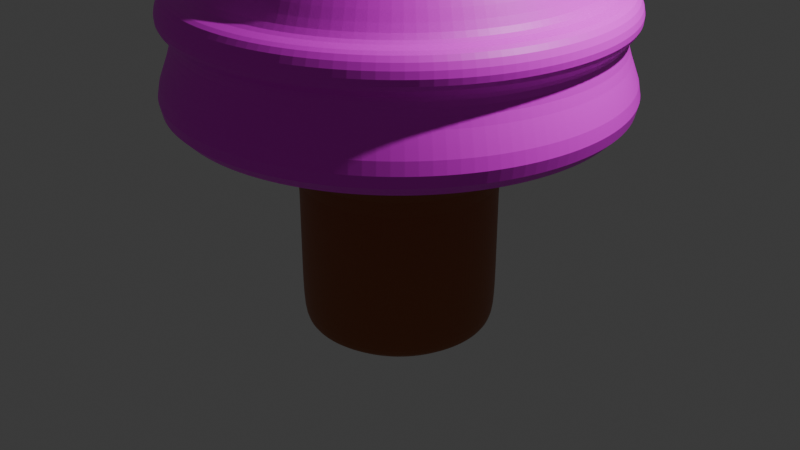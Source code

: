 # Source: tree.blend  (saved by Blender 4.0.36; exported with 4.5.12 LTS)
import bpy
from mathutils import Matrix  # noqa: F401  (used for matrix-valued properties, if any)

bpy.ops.wm.read_factory_settings(use_empty=True)
scene = bpy.context.scene
scene.name = 'Scene'

# ---- collections
col_collection = bpy.data.collections.new('Collection'); scene.collection.children.link(col_collection)

# ---- images (referenced by path relative to the original .blend; pixels are not part of the script)
import os
ASSET_DIR = os.environ.get("B2B_ASSET_DIR", "")  # directory of the original .blend (textures are referenced by path, not embedded)
HERE = os.path.dirname(os.path.abspath(__file__))  # packed textures are extracted next to this script under _unpacked/

def load_image(name, relpath, width, height, colorspace="sRGB"):
    """Load a texture the original file referenced (path relative to the .blend, or extracted next to this script)."""
    p = next((c for c in (os.path.join(HERE, relpath), os.path.join(ASSET_DIR, relpath)) if relpath and os.path.exists(c)), "")
    if p:
        img = bpy.data.images.load(p, check_existing=True)
        img.name = name
    else:  # same state as the original file: an image datablock whose file is absent (Cycles renders it pink)
        img = bpy.data.images.new(name, width, height)
        img.source = "FILE"
        img.filepath = "//" + (relpath or name)
    img.colorspace_settings.name = colorspace
    return img
img_tree = load_image('tree', 'tree.png', 1024, 1024, 'sRGB')

# ---- materials (node trees are filled in below, after node groups)
mat_tree = bpy.data.materials.new('tree')
mat_tree.alpha_threshold = 0.0
mat_tree.roughness = 0.5
mat_tree.line_color = (0.0, 0.0, 0.0, 1.0)
mat_branch = bpy.data.materials.new('branch')

# ---- material node trees
mat_tree.use_nodes = True; mat_tree.node_tree.nodes.clear()
_N = mat_tree.node_tree.nodes; _L = mat_tree.node_tree.links
n0 = _N.new('ShaderNodeTexNoise'); n0.name = 'Noise Texture'; n0.location = (-688, 364)
n0.inputs[2].default_value = 4.5
n1 = _N.new('ShaderNodeValToRGB'); n1.name = 'Color Ramp'; n1.location = (-334, 369)
n1.color_ramp.interpolation = 'CONSTANT'
while len(n1.color_ramp.elements) > 1: n1.color_ramp.elements.remove(n1.color_ramp.elements[-1])
n1.color_ramp.elements[0].position = 0.0; n1.color_ramp.elements[0].color = (0.0, 0.0, 0.0, 1.0)
_e = n1.color_ramp.elements.new(0.1264); _e.color = (0.04561, 0.2973, 0.1163, 1.0)
_e = n1.color_ramp.elements.new(0.3873); _e.color = (0.03712, 0.1748, 0.02807, 1.0)
_e = n1.color_ramp.elements.new(0.5055); _e.color = (0.1422, 1.0, 0.1638, 1.0)
n2 = _N.new('ShaderNodeValToRGB'); n2.name = 'Color Ramp.001'; n2.location = (-179, 610)
n2.color_ramp.interpolation = 'CONSTANT'
while len(n2.color_ramp.elements) > 1: n2.color_ramp.elements.remove(n2.color_ramp.elements[-1])
n2.color_ramp.elements[0].position = 0.0; n2.color_ramp.elements[0].color = (0.0, 0.0, 0.0, 1.0)
_e = n2.color_ramp.elements.new(0.1264); _e.color = (0.04561, 0.2973, 0.1163, 1.0)
_e = n2.color_ramp.elements.new(0.3873); _e.color = (0.03712, 0.1748, 0.02807, 1.0)
_e = n2.color_ramp.elements.new(0.5055); _e.color = (0.1422, 1.0, 0.1638, 1.0)
n3 = _N.new('ShaderNodeShaderToRGB'); n3.name = 'Shader to RGB'; n3.location = (-430, 574)
n4 = _N.new('ShaderNodeOutputMaterial'); n4.name = 'Material Output'; n4.location = (874, 423)
n5 = _N.new('ShaderNodeMixShader'); n5.name = 'Mix Shader'; n5.location = (-587, 516)
n5.inputs[0].default_value = 0.6333
n6 = _N.new('ShaderNodeBsdfDiffuse'); n6.name = 'Diffuse BSDF'; n6.location = (-875, 628)
n7 = _N.new('ShaderNodeTexImage'); n7.name = 'Image Texture'; n7.location = (-119, 958)
n7.image = img_tree
n8 = _N.new('ShaderNodeMix'); n8.name = 'Mix'; n8.location = (143, 427)
n8.data_type = 'RGBA'
n8.inputs[0].default_value = 0.74
n9 = _N.new('ShaderNodeBsdfPrincipled'); n9.name = 'Principled BSDF'; n9.location = (278, 795)
n9.inputs[3].default_value = 1.45
_L.new(n0.outputs[0], n1.inputs[0])
_L.new(n3.outputs[0], n2.inputs[0])
_L.new(n2.outputs[0], n8.inputs[6])
_L.new(n1.outputs[0], n8.inputs[7])
_L.new(n5.outputs[0], n3.inputs[0])
_L.new(n6.outputs[0], n5.inputs[1])
_L.new(n7.outputs[0], n9.inputs[0])
_L.new(n9.outputs[0], n4.inputs[0])
n4.is_active_output = True
mat_branch.use_nodes = True; mat_branch.node_tree.nodes.clear()
_N = mat_branch.node_tree.nodes; _L = mat_branch.node_tree.links
n0 = _N.new('ShaderNodeBsdfPrincipled'); n0.name = 'Principled BSDF'; n0.location = (10, 300)
n0.inputs[0].default_value = (0.3314, 0.09735, 0.03022, 1.0)
n0.inputs[3].default_value = 1.45
n1 = _N.new('ShaderNodeOutputMaterial'); n1.name = 'Material Output'; n1.location = (300, 300)
_L.new(n0.outputs[0], n1.inputs[0])
n1.is_active_output = True

# ---- world
world_world = bpy.data.worlds.new('World'); scene.world = world_world
world_world.use_nodes = True; world_world.node_tree.nodes.clear()
_N = world_world.node_tree.nodes; _L = world_world.node_tree.links
n0 = _N.new('ShaderNodeOutputWorld'); n0.name = 'World Output'; n0.location = (300, 300)
n1 = _N.new('ShaderNodeBackground'); n1.name = 'Background'; n1.location = (10, 300)
n1.inputs[0].default_value = (0.05088, 0.05088, 0.05088, 1.0)
_L.new(n1.outputs[0], n0.inputs[0])
n0.is_active_output = True
world_world.color = (0.05088, 0.05088, 0.05088)
world_world.use_sun_shadow = False
world_world.sun_shadow_jitter_overblur = 0.0

# ---- cameras
cam_camera = bpy.data.cameras.new('Camera')
cam_camera.clip_end = 100.0
cam_camera.ortho_scale = 7.314

# ---- lights
light_light = bpy.data.lights.new('Light', 'POINT')
light_light.transmission_factor = 0.0
light_light.use_soft_falloff = False
light_light.energy = 1000.0
light_light.shadow_soft_size = 0.1
light_light.shadow_maximum_resolution = 0.006
light_light.use_absolute_resolution = True

# ---- meshes
me_cylinder = bpy.data.meshes.new('Cylinder')
me_cylinder.from_pydata([(0.0, 1.0, -1.0), (0.0, 1.0, 1.0), (0.1951, 0.9808, -1.0), (0.1951, 0.9808, 1.0), (0.3827, 0.9239, -1.0), (0.3827, 0.9239, 1.0), (0.5556, 0.8315, -1.0), (0.5556, 0.8315, 1.0), (0.7071, 0.7071, -1.0), (0.7071, 0.7071, 1.0), (0.8315, 0.5556, -1.0), (0.8315, 0.5556, 1.0), (0.9239, 0.3827, -1.0), (0.9239, 0.3827, 1.0), (0.9808, 0.1951, -1.0), (0.9808, 0.1951, 1.0), (1.0, 0.0, -1.0), (1.0, 0.0, 1.0), (0.9808, -0.1951, -1.0), (0.9808, -0.1951, 1.0), (0.9239, -0.3827, -1.0), (0.9239, -0.3827, 1.0), (0.8315, -0.5556, -1.0), (0.8315, -0.5556, 1.0), (0.7071, -0.7071, -1.0), (0.7071, -0.7071, 1.0), (0.5556, -0.8315, -1.0), (0.5556, -0.8315, 1.0), (0.3827, -0.9239, -1.0), (0.3827, -0.9239, 1.0), (0.1951, -0.9808, -1.0), (0.1951, -0.9808, 1.0), (0.0, -1.0, -1.0), (0.0, -1.0, 1.0), (-0.1951, -0.9808, -1.0), (-0.1951, -0.9808, 1.0), (-0.3827, -0.9239, -1.0), (-0.3827, -0.9239, 1.0), (-0.5556, -0.8315, -1.0), (-0.5556, -0.8315, 1.0), (-0.7071, -0.7071, -1.0), (-0.7071, -0.7071, 1.0), (-0.8315, -0.5556, -1.0), (-0.8315, -0.5556, 1.0), (-0.9239, -0.3827, -1.0), (-0.9239, -0.3827, 1.0), (-0.9808, -0.1951, -1.0), (-0.9808, -0.1951, 1.0), (-1.0, 0.0, -1.0), (-1.0, 0.0, 1.0), (-0.9808, 0.1951, -1.0), (-0.9808, 0.1951, 1.0), (-0.9239, 0.3827, -1.0), (-0.9239, 0.3827, 1.0), (-0.8315, 0.5556, -1.0), (-0.8315, 0.5556, 1.0), (-0.7071, 0.7071, -1.0), (-0.7071, 0.7071, 1.0), (-0.5556, 0.8315, -1.0), (-0.5556, 0.8315, 1.0), (-0.3827, 0.9239, -1.0), (-0.3827, 0.9239, 1.0), (-0.1951, 0.9808, -1.0), (-0.1951, 0.9808, 1.0), (0.4734, 2.38, 1.191), (-8.4e-09, 2.427, 1.191), (0.9287, 2.242, 1.191), (1.348, 2.018, 1.191), (1.716, 1.716, 1.191), (2.018, 1.348, 1.191), (2.242, 0.9287, 1.191), (2.38, 0.4734, 1.191), (2.427, -2.126e-08, 1.191), (2.38, -0.4734, 1.191), (2.242, -0.9287, 1.191), (2.018, -1.348, 1.191), (1.716, -1.716, 1.191), (1.348, -2.018, 1.191), (0.9287, -2.242, 1.191), (0.4734, -2.38, 1.191), (-8.4e-09, -2.427, 1.191), (-0.4734, -2.38, 1.191), (-0.9287, -2.242, 1.191), (-1.348, -2.018, 1.191), (-1.716, -1.716, 1.191), (-2.018, -1.348, 1.191), (-2.242, -0.9287, 1.191), (-2.38, -0.4734, 1.191), (-2.427, -2.126e-08, 1.191), (-2.38, 0.4734, 1.191), (-2.242, 0.9287, 1.191), (-2.018, 1.348, 1.191), (-1.716, 1.716, 1.191), (-1.348, 2.018, 1.191), (-0.9287, 2.242, 1.191), (-0.4734, 2.38, 1.191), (0.4266, 2.145, 1.737), (1.384e-09, 2.187, 1.737), (0.8368, 2.02, 1.737), (1.215, 1.818, 1.737), (1.546, 1.546, 1.737), (1.818, 1.215, 1.737), (2.02, 0.8368, 1.737), (2.145, 0.4266, 1.737), (2.187, -1.916e-08, 1.737), (2.145, -0.4266, 1.737), (2.02, -0.8368, 1.737), (1.818, -1.215, 1.737), (1.546, -1.546, 1.737), (1.215, -1.818, 1.737), (0.8368, -2.02, 1.737), (0.4266, -2.145, 1.737), (1.384e-09, -2.187, 1.737), (-0.4266, -2.145, 1.737), (-0.8368, -2.02, 1.737), (-1.215, -1.818, 1.737), (-1.546, -1.546, 1.737), (-1.818, -1.215, 1.737), (-2.02, -0.8368, 1.737), (-2.145, -0.4266, 1.737), (-2.187, -1.916e-08, 1.737), (-2.145, 0.4266, 1.737), (-2.02, 0.8368, 1.737), (-1.818, 1.215, 1.737), (-1.546, 1.546, 1.737), (-1.215, 1.818, 1.737), (-0.8368, 2.02, 1.737), (-0.4266, 2.145, 1.737), (0.3624, 1.822, 2.733), (-1.258e-08, 1.858, 2.733), (0.711, 1.716, 2.733), (1.032, 1.545, 2.733), (1.314, 1.314, 2.733), (1.545, 1.032, 2.733), (1.716, 0.711, 2.733), (1.822, 0.3624, 2.733), (1.858, -1.179e-08, 2.733), (1.822, -0.3624, 2.733), (1.716, -0.711, 2.733), (1.545, -1.032, 2.733), (1.314, -1.314, 2.733), (1.032, -1.545, 2.733), (0.711, -1.716, 2.733), (0.3624, -1.822, 2.733), (-1.258e-08, -1.858, 2.733), (-0.3624, -1.822, 2.733), (-0.711, -1.716, 2.733), (-1.032, -1.545, 2.733), (-1.314, -1.314, 2.733), (-1.545, -1.032, 2.733), (-1.716, -0.711, 2.733), (-1.822, -0.3624, 2.733), (-1.858, -1.179e-08, 2.733), (-1.822, 0.3624, 2.733), (-1.716, 0.711, 2.733), (-1.545, 1.032, 2.733), (-1.314, 1.314, 2.733), (-1.032, 1.545, 2.733), (-0.711, 1.716, 2.733), (-0.3624, 1.822, 2.733), (0.2757, 1.386, 3.343), (-2.1e-08, 1.413, 3.343), (0.5408, 1.306, 3.343), (0.7851, 1.175, 3.343), (0.9993, 0.9993, 3.343), (1.175, 0.7851, 3.343), (1.306, 0.5408, 3.343), (1.386, 0.2757, 3.343), (1.413, -7.187e-09, 3.343), (1.386, -0.2757, 3.343), (1.306, -0.5408, 3.343), (1.175, -0.7851, 3.343), (0.9993, -0.9993, 3.343), (0.7851, -1.175, 3.343), (0.5408, -1.306, 3.343), (0.2757, -1.386, 3.343), (-2.1e-08, -1.413, 3.343), (-0.2757, -1.386, 3.343), (-0.5408, -1.306, 3.343), (-0.7851, -1.175, 3.343), (-0.9993, -0.9993, 3.343), (-1.175, -0.7851, 3.343), (-1.306, -0.5408, 3.343), (-1.386, -0.2757, 3.343), (-1.413, -7.187e-09, 3.343), (-1.386, 0.2757, 3.343), (-1.306, 0.5408, 3.343), (-1.175, 0.7851, 3.343), (-0.9993, 0.9993, 3.343), (-0.7851, 1.175, 3.343), (-0.5408, 1.306, 3.343), (-0.2757, 1.386, 3.343), (0.1276, 0.6415, 4.573), (-3.301e-08, 0.6541, 4.573), (0.2503, 0.6043, 4.573), (0.3634, 0.5438, 4.573), (0.4625, 0.4625, 4.573), (0.5438, 0.3634, 4.573), (0.6043, 0.2503, 4.573), (0.6415, 0.1276, 4.573), (0.6541, -1.133e-08, 4.573), (0.6415, -0.1276, 4.573), (0.6043, -0.2503, 4.573), (0.5438, -0.3634, 4.573), (0.4625, -0.4625, 4.573), (0.3634, -0.5438, 4.573), (0.2503, -0.6043, 4.573), (0.1276, -0.6415, 4.573), (-3.301e-08, -0.6541, 4.573), (-0.1276, -0.6415, 4.573), (-0.2503, -0.6043, 4.573), (-0.3634, -0.5438, 4.573), (-0.4625, -0.4625, 4.573), (-0.5438, -0.3634, 4.573), (-0.6043, -0.2503, 4.573), (-0.6415, -0.1276, 4.573), (-0.6541, -1.133e-08, 4.573), (-0.6415, 0.1276, 4.573), (-0.6043, 0.2503, 4.573), (-0.5438, 0.3634, 4.573), (-0.4625, 0.4625, 4.573), (-0.3634, 0.5438, 4.573), (-0.2503, 0.6043, 4.573), (-0.1276, 0.6415, 4.573), (0.05669, 0.285, 5.472), (-1.727e-07, 0.2906, 5.472), (0.1112, 0.2685, 5.472), (0.1614, 0.2416, 5.472), (0.2055, 0.2055, 5.472), (0.2416, 0.1614, 5.472), (0.2685, 0.1112, 5.472), (0.285, 0.05669, 5.472), (0.2906, -1.929e-09, 5.472), (0.285, -0.05669, 5.472), (0.2685, -0.1112, 5.472), (0.2416, -0.1614, 5.472), (0.2055, -0.2055, 5.472), (0.1614, -0.2416, 5.472), (0.1112, -0.2685, 5.472), (0.05669, -0.285, 5.472), (-1.727e-07, -0.2906, 5.472), (-0.05669, -0.285, 5.472), (-0.1112, -0.2685, 5.472), (-0.1614, -0.2416, 5.472), (-0.2055, -0.2055, 5.472), (-0.2416, -0.1614, 5.472), (-0.2685, -0.1112, 5.472), (-0.285, -0.05669, 5.472), (-0.2906, -1.929e-09, 5.472), (-0.285, 0.05669, 5.472), (-0.2685, 0.1112, 5.472), (-0.2416, 0.1614, 5.472), (-0.2055, 0.2055, 5.472), (-0.1614, 0.2416, 5.472), (-0.1112, 0.2685, 5.472), (-0.05669, 0.285, 5.472), (-1.154, -1.727, 2.069), (-1.093, -1.636, 2.401), (-1.391, -1.391, 2.401), (-1.469, -1.469, 2.069), (1.919, 0.7949, 2.069), (1.818, 0.7529, 2.401), (1.93, 0.3838, 2.401), (2.037, 0.4052, 2.069), (-1.636, -1.093, 2.401), (-1.727, -1.154, 2.069), (1.967, -1.425e-08, 2.401), (2.077, -1.67e-08, 2.069), (-1.818, -0.7529, 2.401), (-1.919, -0.7949, 2.069), (1.93, -0.3838, 2.401), (2.037, -0.4052, 2.069), (-1.93, -0.3838, 2.401), (-2.037, -0.4052, 2.069), (1.818, -0.7529, 2.401), (1.919, -0.7949, 2.069), (-1.967, -1.425e-08, 2.401), (-2.077, -1.67e-08, 2.069), (1.636, -1.093, 2.401), (1.727, -1.154, 2.069), (-1.93, 0.3838, 2.401), (-2.037, 0.4052, 2.069), (1.391, -1.391, 2.401), (1.469, -1.469, 2.069), (-1.818, 0.7529, 2.401), (-1.919, 0.7949, 2.069), (1.093, -1.636, 2.401), (1.154, -1.727, 2.069), (-1.636, 1.093, 2.401), (-1.727, 1.154, 2.069), (0.7529, -1.818, 2.401), (0.7949, -1.919, 2.069), (-3.271e-09, 2.077, 2.069), (-7.926e-09, 1.967, 2.401), (0.3838, 1.93, 2.401), (0.4052, 2.037, 2.069), (-1.391, 1.391, 2.401), (-1.469, 1.469, 2.069), (0.3838, -1.93, 2.401), (0.4052, -2.037, 2.069), (0.7529, 1.818, 2.401), (0.7949, 1.919, 2.069), (-1.093, 1.636, 2.401), (-1.154, 1.727, 2.069), (-7.926e-09, -1.967, 2.401), (-3.271e-09, -2.077, 2.069), (1.093, 1.636, 2.401), (1.154, 1.727, 2.069), (-0.7529, 1.818, 2.401), (-0.7949, 1.919, 2.069), (-0.3838, -1.93, 2.401), (-0.4052, -2.037, 2.069), (1.391, 1.391, 2.401), (1.469, 1.469, 2.069), (-0.3838, 1.93, 2.401), (-0.4052, 2.037, 2.069), (-0.7529, -1.818, 2.401), (-0.7949, -1.919, 2.069), (1.636, 1.093, 2.401), (1.727, 1.154, 2.069), (-1.275, -1.909, 2.141), (-1.214, -1.818, 2.473), (-1.546, -1.546, 2.473), (-1.623, -1.623, 2.141), (2.121, 0.8785, 2.141), (2.02, 0.8365, 2.473), (2.144, 0.4264, 2.473), (2.251, 0.4478, 2.141), (-1.818, -1.214, 2.473), (-1.909, -1.275, 2.141), (2.186, -1.317e-08, 2.473), (2.296, -1.782e-08, 2.141), (-2.02, -0.8365, 2.473), (-2.121, -0.8785, 2.141), (2.144, -0.4264, 2.473), (2.251, -0.4478, 2.141), (-2.144, -0.4264, 2.473), (-2.251, -0.4478, 2.141), (2.02, -0.8365, 2.473), (2.121, -0.8785, 2.141), (-2.186, -1.425e-08, 2.473), (-2.296, -1.67e-08, 2.141), (1.818, -1.214, 2.473), (1.909, -1.275, 2.141), (-2.144, 0.4264, 2.473), (-2.251, 0.4478, 2.141), (1.546, -1.546, 2.473), (1.623, -1.623, 2.141), (-2.02, 0.8365, 2.473), (-2.121, 0.8785, 2.141), (1.214, -1.818, 2.473), (1.275, -1.909, 2.141), (-1.818, 1.214, 2.473), (-1.909, 1.275, 2.141), (0.8365, -2.02, 2.473), (0.8785, -2.121, 2.141), (-2.154e-09, 2.296, 2.141), (-6.851e-09, 2.186, 2.473), (0.4264, 2.144, 2.473), (0.4478, 2.251, 2.141), (-1.546, 1.546, 2.473), (-1.623, 1.623, 2.141), (0.4264, -2.144, 2.473), (0.4478, -2.251, 2.141), (0.8365, 2.02, 2.473), (0.8785, 2.121, 2.141), (-1.214, 1.818, 2.473), (-1.275, 1.909, 2.141), (-6.851e-09, -2.186, 2.473), (-2.154e-09, -2.296, 2.141), (1.214, 1.818, 2.473), (1.275, 1.909, 2.141), (-0.8365, 2.02, 2.473), (-0.8785, 2.121, 2.141), (-0.4264, -2.144, 2.473), (-0.4478, -2.251, 2.141), (1.546, 1.546, 2.473), (1.623, 1.623, 2.141), (-0.4264, 2.144, 2.473), (-0.4478, 2.251, 2.141), (-0.8365, -2.02, 2.473), (-0.8785, -2.121, 2.141), (1.818, 1.214, 2.473), (1.909, 1.275, 2.141), (0.0, 1.0, -0.3333), (0.0, 1.0, 0.3333), (0.1951, 0.9808, 0.3333), (0.1951, 0.9808, -0.3333), (0.3827, 0.9239, 0.3333), (0.3827, 0.9239, -0.3333), (0.5556, 0.8315, 0.3333), (0.5556, 0.8315, -0.3333), (0.7071, 0.7071, 0.3333), (0.7071, 0.7071, -0.3333), (0.8315, 0.5556, 0.3333), (0.8315, 0.5556, -0.3333), (0.9239, 0.3827, 0.3333), (0.9239, 0.3827, -0.3333), (0.9808, 0.1951, 0.3333), (0.9808, 0.1951, -0.3333), (1.0, 0.0, 0.3333), (1.0, 0.0, -0.3333), (0.9808, -0.1951, 0.3333), (0.9808, -0.1951, -0.3333), (0.9239, -0.3827, 0.3333), (0.9239, -0.3827, -0.3333), (0.8315, -0.5556, 0.3333), (0.8315, -0.5556, -0.3333), (0.7071, -0.7071, 0.3333), (0.7071, -0.7071, -0.3333), (0.5556, -0.8315, 0.3333), (0.5556, -0.8315, -0.3333), (0.3827, -0.9239, 0.3333), (0.3827, -0.9239, -0.3333), (0.1951, -0.9808, 0.3333), (0.1951, -0.9808, -0.3333), (0.0, -1.0, 0.3333), (0.0, -1.0, -0.3333), (-0.1951, -0.9808, 0.3333), (-0.1951, -0.9808, -0.3333), (-0.3827, -0.9239, 0.3333), (-0.3827, -0.9239, -0.3333), (-0.5556, -0.8315, 0.3333), (-0.5556, -0.8315, -0.3333), (-0.7071, -0.7071, 0.3333), (-0.7071, -0.7071, -0.3333), (-0.8315, -0.5556, 0.3333), (-0.8315, -0.5556, -0.3333), (-0.9239, -0.3827, 0.3333), (-0.9239, -0.3827, -0.3333), (-0.9808, -0.1951, 0.3333), (-0.9808, -0.1951, -0.3333), (-1.0, 0.0, 0.3333), (-1.0, 0.0, -0.3333), (-0.9808, 0.1951, 0.3333), (-0.9808, 0.1951, -0.3333), (-0.9239, 0.3827, 0.3333), (-0.9239, 0.3827, -0.3333), (-0.8315, 0.5556, 0.3333), (-0.8315, 0.5556, -0.3333), (-0.7071, 0.7071, 0.3333), (-0.7071, 0.7071, -0.3333), (-0.5556, 0.8315, 0.3333), (-0.5556, 0.8315, -0.3333), (-0.3827, 0.9239, 0.3333), (-0.3827, 0.9239, -0.3333), (-0.1951, 0.9808, 0.3333), (-0.1951, 0.9808, -0.3333), (3.37e-10, 0.7791, -1.157), (0.152, 0.7641, -1.157), (0.2981, 0.7198, -1.157), (0.4328, 0.6478, -1.157), (0.5509, 0.5509, -1.157), (0.6478, 0.4328, -1.157), (0.7198, 0.2981, -1.157), (0.7641, 0.152, -1.157), (0.7791, 3.292e-09, -1.157), (0.7641, -0.152, -1.157), (0.7198, -0.2981, -1.157), (0.6478, -0.4328, -1.157), (0.5509, -0.5509, -1.157), (0.4328, -0.6478, -1.157), (0.2981, -0.7198, -1.157), (0.152, -0.7641, -1.157), (3.37e-10, -0.7791, -1.157), (-0.152, -0.7641, -1.157), (-0.2981, -0.7198, -1.157), (-0.4328, -0.6478, -1.157), (-0.5509, -0.5509, -1.157), (-0.6478, -0.4328, -1.157), (-0.7198, -0.2981, -1.157), (-0.7641, -0.152, -1.157), (-0.7791, 3.292e-09, -1.157), (-0.7641, 0.152, -1.157), (-0.7198, 0.2981, -1.157), (-0.6478, 0.4328, -1.157), (-0.5509, 0.5509, -1.157), (-0.4328, 0.6478, -1.157), (-0.2981, 0.7198, -1.157), (-0.152, 0.7641, -1.157), (0.3545, 0.8559, -1.052), (0.3263, 0.7878, -1.105), (0.1664, 0.8363, -1.105), (0.1807, 0.9086, -1.052), (0.7702, -0.5147, -1.052), (0.709, -0.4738, -1.105), (0.7878, -0.3263, -1.105), (0.8559, -0.3545, -1.052), (-0.655, -0.655, -1.052), (-0.603, -0.603, -1.105), (-0.4738, -0.709, -1.105), (-0.5147, -0.7702, -1.052), (-0.5147, 0.7702, -1.052), (-0.4738, 0.709, -1.105), (-0.603, 0.603, -1.105), (-0.655, 0.655, -1.052), (0.9086, 0.1807, -1.052), (0.8363, 0.1664, -1.105), (0.7878, 0.3263, -1.105), (0.8559, 0.3545, -1.052), (1.123e-10, -0.9264, -1.052), (2.247e-10, -0.8527, -1.105), (0.1664, -0.8363, -1.105), (0.1807, -0.9086, -1.052), (-0.9086, 0.1807, -1.052), (-0.8363, 0.1664, -1.105), (-0.8527, 2.194e-09, -1.105), (-0.9264, 1.097e-09, -1.052), (0.5147, 0.7702, -1.052), (0.4738, 0.709, -1.105), (0.655, -0.655, -1.052), (0.603, -0.603, -1.105), (-0.7702, -0.5147, -1.052), (-0.709, -0.4738, -1.105), (-0.3545, 0.8559, -1.052), (-0.3263, 0.7878, -1.105), (0.9264, 1.097e-09, -1.052), (0.8527, 2.194e-09, -1.105), (-0.1807, -0.9086, -1.052), (-0.1664, -0.8363, -1.105), (-0.8559, 0.3545, -1.052), (-0.7878, 0.3263, -1.105), (0.655, 0.655, -1.052), (0.603, 0.603, -1.105), (0.5147, -0.7702, -1.052), (0.4738, -0.709, -1.105), (-0.8559, -0.3545, -1.052), (-0.7878, -0.3263, -1.105), (-0.1807, 0.9086, -1.052), (-0.1664, 0.8363, -1.105), (0.9086, -0.1807, -1.052), (0.8363, -0.1664, -1.105), (-0.3545, -0.8559, -1.052), (-0.3263, -0.7878, -1.105), (-0.7702, 0.5147, -1.052), (-0.709, 0.4738, -1.105), (0.7702, 0.5147, -1.052), (0.709, 0.4738, -1.105), (0.3545, -0.8559, -1.052), (0.3263, -0.7878, -1.105), (-0.9086, -0.1807, -1.052), (-0.8363, -0.1664, -1.105), (2.247e-10, 0.8527, -1.105), (1.123e-10, 0.9264, -1.052)], [], [(385, 1, 3, 386), (386, 3, 5, 388), (388, 5, 7, 390), (390, 7, 9, 392), (392, 9, 11, 394), (394, 11, 13, 396), (396, 13, 15, 398), (398, 15, 17, 400), (400, 17, 19, 402), (402, 19, 21, 404), (404, 21, 23, 406), (406, 23, 25, 408), (408, 25, 27, 410), (410, 27, 29, 412), (412, 29, 31, 414), (414, 31, 33, 416), (416, 33, 35, 418), (418, 35, 37, 420), (420, 37, 39, 422), (422, 39, 41, 424), (424, 41, 43, 426), (426, 43, 45, 428), (428, 45, 47, 430), (430, 47, 49, 432), (432, 49, 51, 434), (434, 51, 53, 436), (436, 53, 55, 438), (438, 55, 57, 440), (440, 57, 59, 442), (442, 59, 61, 444), (5, 3, 64, 66), (444, 61, 63, 446), (446, 63, 1, 385), (482, 481, 450, 449), (81, 80, 112, 113), (23, 21, 74, 75), (41, 39, 83, 84), (59, 57, 92, 93), (15, 13, 70, 71), (33, 31, 79, 80), (51, 49, 88, 89), (7, 5, 66, 67), (25, 23, 75, 76), (43, 41, 84, 85), (61, 59, 93, 94), (17, 15, 71, 72), (35, 33, 80, 81), (53, 51, 89, 90), (9, 7, 67, 68), (27, 25, 76, 77), (45, 43, 85, 86), (63, 61, 94, 95), (19, 17, 72, 73), (37, 35, 81, 82), (55, 53, 90, 91), (11, 9, 68, 69), (29, 27, 77, 78), (47, 45, 86, 87), (3, 1, 65, 64), (1, 63, 95, 65), (21, 19, 73, 74), (39, 37, 82, 83), (57, 55, 91, 92), (13, 11, 69, 70), (31, 29, 78, 79), (49, 47, 87, 88), (258, 257, 147, 148), (68, 67, 99, 100), (95, 94, 126, 127), (82, 81, 113, 114), (69, 68, 100, 101), (65, 95, 127, 97), (83, 82, 114, 115), (70, 69, 101, 102), (84, 83, 115, 116), (71, 70, 102, 103), (85, 84, 116, 117), (72, 71, 103, 104), (86, 85, 117, 118), (73, 72, 104, 105), (87, 86, 118, 119), (74, 73, 105, 106), (88, 87, 119, 120), (75, 74, 106, 107), (89, 88, 120, 121), (76, 75, 107, 108), (90, 89, 121, 122), (77, 76, 108, 109), (91, 90, 122, 123), (78, 77, 109, 110), (64, 65, 97, 96), (92, 91, 123, 124), (79, 78, 110, 111), (66, 64, 96, 98), (93, 92, 124, 125), (80, 79, 111, 112), (67, 66, 98, 99), (94, 93, 125, 126), (151, 150, 182, 183), (262, 261, 134, 135), (264, 258, 148, 149), (266, 262, 135, 136), (268, 264, 149, 150), (270, 266, 136, 137), (272, 268, 150, 151), (274, 270, 137, 138), (276, 272, 151, 152), (278, 274, 138, 139), (280, 276, 152, 153), (282, 278, 139, 140), (284, 280, 153, 154), (286, 282, 140, 141), (288, 284, 154, 155), (290, 286, 141, 142), (294, 293, 129, 128), (296, 288, 155, 156), (298, 290, 142, 143), (300, 294, 128, 130), (302, 296, 156, 157), (304, 298, 143, 144), (306, 300, 130, 131), (308, 302, 157, 158), (310, 304, 144, 145), (312, 306, 131, 132), (314, 308, 158, 159), (316, 310, 145, 146), (318, 312, 132, 133), (293, 314, 159, 129), (257, 316, 146, 147), (261, 318, 133, 134), (186, 185, 217, 218), (138, 137, 169, 170), (152, 151, 183, 184), (139, 138, 170, 171), (153, 152, 184, 185), (140, 139, 171, 172), (154, 153, 185, 186), (141, 140, 172, 173), (155, 154, 186, 187), (142, 141, 173, 174), (128, 129, 161, 160), (156, 155, 187, 188), (143, 142, 174, 175), (130, 128, 160, 162), (157, 156, 188, 189), (144, 143, 175, 176), (131, 130, 162, 163), (158, 157, 189, 190), (145, 144, 176, 177), (132, 131, 163, 164), (159, 158, 190, 191), (146, 145, 177, 178), (133, 132, 164, 165), (129, 159, 191, 161), (147, 146, 178, 179), (134, 133, 165, 166), (148, 147, 179, 180), (135, 134, 166, 167), (149, 148, 180, 181), (136, 135, 167, 168), (150, 149, 181, 182), (137, 136, 168, 169), (221, 220, 252, 253), (173, 172, 204, 205), (187, 186, 218, 219), (174, 173, 205, 206), (160, 161, 193, 192), (188, 187, 219, 220), (175, 174, 206, 207), (162, 160, 192, 194), (189, 188, 220, 221), (176, 175, 207, 208), (163, 162, 194, 195), (190, 189, 221, 222), (177, 176, 208, 209), (164, 163, 195, 196), (191, 190, 222, 223), (178, 177, 209, 210), (165, 164, 196, 197), (161, 191, 223, 193), (179, 178, 210, 211), (166, 165, 197, 198), (180, 179, 211, 212), (167, 166, 198, 199), (181, 180, 212, 213), (168, 167, 199, 200), (182, 181, 213, 214), (169, 168, 200, 201), (183, 182, 214, 215), (170, 169, 201, 202), (184, 183, 215, 216), (171, 170, 202, 203), (185, 184, 216, 217), (172, 171, 203, 204), (224, 225, 255, 254, 253, 252, 251, 250, 249, 248, 247, 246, 245, 244, 243, 242, 241, 240, 239, 238, 237, 236, 235, 234, 233, 232, 231, 230, 229, 228, 227, 226), (208, 207, 239, 240), (195, 194, 226, 227), (222, 221, 253, 254), (209, 208, 240, 241), (196, 195, 227, 228), (223, 222, 254, 255), (210, 209, 241, 242), (197, 196, 228, 229), (193, 223, 255, 225), (211, 210, 242, 243), (198, 197, 229, 230), (212, 211, 243, 244), (199, 198, 230, 231), (213, 212, 244, 245), (200, 199, 231, 232), (214, 213, 245, 246), (201, 200, 232, 233), (215, 214, 246, 247), (202, 201, 233, 234), (216, 215, 247, 248), (203, 202, 234, 235), (217, 216, 248, 249), (204, 203, 235, 236), (218, 217, 249, 250), (205, 204, 236, 237), (219, 218, 250, 251), (206, 205, 237, 238), (192, 193, 225, 224), (220, 219, 251, 252), (207, 206, 238, 239), (194, 192, 224, 226), (102, 101, 319, 260), (278, 282, 346, 342), (115, 114, 317, 256), (311, 305, 369, 375), (97, 127, 315, 292), (283, 279, 343, 347), (101, 100, 313, 319), (306, 312, 376, 370), (114, 113, 311, 317), (280, 284, 348, 344), (127, 126, 309, 315), (313, 307, 371, 377), (100, 99, 307, 313), (285, 281, 345, 349), (113, 112, 305, 311), (308, 314, 378, 372), (126, 125, 303, 309), (282, 286, 350, 346), (99, 98, 301, 307), (257, 258, 322, 321), (112, 111, 299, 305), (315, 309, 373, 379), (125, 124, 297, 303), (287, 283, 347, 351), (98, 96, 295, 301), (259, 256, 320, 323), (111, 110, 291, 299), (310, 316, 380, 374), (124, 123, 289, 297), (284, 288, 352, 348), (96, 97, 292, 295), (261, 262, 326, 325), (110, 109, 287, 291), (317, 311, 375, 381), (123, 122, 285, 289), (289, 285, 349, 353), (109, 108, 283, 287), (263, 260, 324, 327), (122, 121, 281, 285), (312, 318, 382, 376), (108, 107, 279, 283), (286, 290, 354, 350), (121, 120, 277, 281), (258, 264, 328, 322), (107, 106, 275, 279), (319, 313, 377, 383), (120, 119, 273, 277), (291, 287, 351, 355), (106, 105, 271, 275), (265, 259, 323, 329), (119, 118, 269, 273), (314, 293, 357, 378), (105, 104, 267, 271), (293, 294, 358, 357), (118, 117, 265, 269), (262, 266, 330, 326), (104, 103, 263, 267), (292, 315, 379, 356), (117, 116, 259, 265), (295, 292, 356, 359), (103, 102, 260, 263), (267, 263, 327, 331), (116, 115, 256, 259), (316, 257, 321, 380), (324, 383, 382, 325), (320, 381, 380, 321), (356, 379, 378, 357), (383, 377, 376, 382), (381, 375, 374, 380), (379, 373, 372, 378), (377, 371, 370, 376), (375, 369, 368, 374), (373, 367, 366, 372), (371, 365, 364, 370), (369, 363, 362, 368), (367, 361, 360, 366), (365, 359, 358, 364), (363, 355, 354, 362), (361, 353, 352, 360), (359, 356, 357, 358), (355, 351, 350, 354), (353, 349, 348, 352), (351, 347, 346, 350), (349, 345, 344, 348), (347, 343, 342, 346), (345, 341, 340, 344), (343, 339, 338, 342), (341, 337, 336, 340), (339, 335, 334, 338), (337, 333, 332, 336), (335, 331, 330, 334), (333, 329, 328, 332), (331, 327, 326, 330), (329, 323, 322, 328), (327, 324, 325, 326), (323, 320, 321, 322), (304, 310, 374, 368), (281, 277, 341, 345), (309, 303, 367, 373), (276, 280, 344, 340), (302, 308, 372, 366), (279, 275, 339, 343), (307, 301, 365, 371), (274, 278, 342, 338), (300, 306, 370, 364), (277, 273, 337, 341), (305, 299, 363, 369), (272, 276, 340, 336), (298, 304, 368, 362), (275, 271, 335, 339), (303, 297, 361, 367), (270, 274, 338, 334), (296, 302, 366, 360), (273, 269, 333, 337), (301, 295, 359, 365), (268, 272, 336, 332), (294, 300, 364, 358), (271, 267, 331, 335), (299, 291, 355, 363), (260, 319, 383, 324), (266, 270, 334, 330), (290, 298, 362, 354), (318, 261, 325, 382), (269, 265, 329, 333), (297, 289, 353, 361), (256, 317, 381, 320), (264, 268, 332, 328), (288, 296, 360, 352), (62, 447, 384, 0), (447, 446, 385, 384), (60, 445, 447, 62), (445, 444, 446, 447), (58, 443, 445, 60), (443, 442, 444, 445), (56, 441, 443, 58), (441, 440, 442, 443), (54, 439, 441, 56), (439, 438, 440, 441), (52, 437, 439, 54), (437, 436, 438, 439), (50, 435, 437, 52), (435, 434, 436, 437), (48, 433, 435, 50), (433, 432, 434, 435), (46, 431, 433, 48), (431, 430, 432, 433), (44, 429, 431, 46), (429, 428, 430, 431), (42, 427, 429, 44), (427, 426, 428, 429), (40, 425, 427, 42), (425, 424, 426, 427), (38, 423, 425, 40), (423, 422, 424, 425), (36, 421, 423, 38), (421, 420, 422, 423), (34, 419, 421, 36), (419, 418, 420, 421), (32, 417, 419, 34), (417, 416, 418, 419), (30, 415, 417, 32), (415, 414, 416, 417), (28, 413, 415, 30), (413, 412, 414, 415), (26, 411, 413, 28), (411, 410, 412, 413), (24, 409, 411, 26), (409, 408, 410, 411), (22, 407, 409, 24), (407, 406, 408, 409), (20, 405, 407, 22), (405, 404, 406, 407), (18, 403, 405, 20), (403, 402, 404, 405), (16, 401, 403, 18), (401, 400, 402, 403), (14, 399, 401, 16), (399, 398, 400, 401), (12, 397, 399, 14), (397, 396, 398, 399), (10, 395, 397, 12), (395, 394, 396, 397), (8, 393, 395, 10), (393, 392, 394, 395), (6, 391, 393, 8), (391, 390, 392, 393), (4, 389, 391, 6), (389, 388, 390, 391), (2, 387, 389, 4), (387, 386, 388, 389), (0, 384, 387, 2), (384, 385, 386, 387), (448, 449, 450, 451, 452, 453, 454, 455, 456, 457, 458, 459, 460, 461, 462, 463, 464, 465, 466, 467, 468, 469, 470, 471, 472, 473, 474, 475, 476, 477, 478, 479), (486, 485, 459, 458), (490, 489, 468, 467), (494, 493, 477, 476), (498, 497, 455, 454), (502, 501, 464, 463), (506, 505, 473, 472), (481, 509, 451, 450), (485, 511, 460, 459), (489, 513, 469, 468), (493, 515, 478, 477), (497, 517, 456, 455), (501, 519, 465, 464), (505, 521, 474, 473), (509, 523, 452, 451), (511, 525, 461, 460), (513, 527, 470, 469), (515, 529, 479, 478), (517, 531, 457, 456), (519, 533, 466, 465), (521, 535, 475, 474), (523, 537, 453, 452), (525, 539, 462, 461), (527, 541, 471, 470), (542, 482, 449, 448), (529, 542, 448, 479), (531, 486, 458, 457), (533, 490, 467, 466), (535, 494, 476, 475), (537, 498, 454, 453), (539, 502, 463, 462), (541, 506, 472, 471), (46, 48, 507, 540), (540, 507, 506, 541), (28, 30, 503, 538), (538, 503, 502, 539), (10, 12, 499, 536), (536, 499, 498, 537), (54, 56, 495, 534), (534, 495, 494, 535), (36, 38, 491, 532), (532, 491, 490, 533), (18, 20, 487, 530), (530, 487, 486, 531), (62, 0, 543, 528), (528, 543, 542, 529), (0, 2, 483, 543), (543, 483, 482, 542), (44, 46, 540, 526), (526, 540, 541, 527), (26, 28, 538, 524), (524, 538, 539, 525), (8, 10, 536, 522), (522, 536, 537, 523), (52, 54, 534, 520), (520, 534, 535, 521), (34, 36, 532, 518), (518, 532, 533, 519), (16, 18, 530, 516), (516, 530, 531, 517), (60, 62, 528, 514), (514, 528, 529, 515), (42, 44, 526, 512), (512, 526, 527, 513), (24, 26, 524, 510), (510, 524, 525, 511), (6, 8, 522, 508), (508, 522, 523, 509), (50, 52, 520, 504), (504, 520, 521, 505), (32, 34, 518, 500), (500, 518, 519, 501), (14, 16, 516, 496), (496, 516, 517, 497), (58, 60, 514, 492), (492, 514, 515, 493), (40, 42, 512, 488), (488, 512, 513, 489), (22, 24, 510, 484), (484, 510, 511, 485), (4, 6, 508, 480), (480, 508, 509, 481), (48, 50, 504, 507), (507, 504, 505, 506), (30, 32, 500, 503), (503, 500, 501, 502), (12, 14, 496, 499), (499, 496, 497, 498), (56, 58, 492, 495), (495, 492, 493, 494), (38, 40, 488, 491), (491, 488, 489, 490), (20, 22, 484, 487), (487, 484, 485, 486), (2, 4, 480, 483), (483, 480, 481, 482)])
me_cylinder.polygons.foreach_set('material_index', [1, 1, 1, 1, 1, 1, 1, 1, 1, 1, 1, 1, 1, 1, 1, 1, 1, 1, 1, 1, 1, 1, 1, 1, 1, 1, 1, 1, 1, 1, 0, 1, 1, 1, 0, 0, 0, 0, 0, 0, 0, 0, 0, 0, 0, 0, 0, 0, 0, 0, 0, 0, 0, 0, 0, 0, 0, 0, 0, 0, 0, 0, 0, 0, 0, 0, 0, 0, 0, 0, 0, 0, 0, 0, 0, 0, 0, 0, 0, 0, 0, 0, 0, 0, 0, 0, 0, 0, 0, 0, 0, 0, 0, 0, 0, 0, 0, 0, 0, 0, 0, 0, 0, 0, 0, 0, 0, 0, 0, 0, 0, 0, 0, 0, 0, 0, 0, 0, 0, 0, 0, 0, 0, 0, 0, 0, 0, 0, 0, 0, 0, 0, 0, 0, 0, 0, 0, 0, 0, 0, 0, 0, 0, 0, 0, 0, 0, 0, 0, 0, 0, 0, 0, 0, 0, 0, 0, 0, 0, 0, 0, 0, 0, 0, 0, 0, 0, 0, 0, 0, 0, 0, 0, 0, 0, 0, 0, 0, 0, 0, 0, 0, 0, 0, 0, 0, 0, 0, 0, 0, 0, 0, 0, 0, 0, 0, 0, 0, 0, 0, 0, 0, 0, 0, 0, 0, 0, 0, 0, 0, 0, 0, 0, 0, 0, 0, 0, 0, 0, 0, 0, 0, 0, 0, 0, 0, 0, 0, 0, 0, 0, 0, 0, 0, 0, 0, 0, 0, 0, 0, 0, 0, 0, 0, 0, 0, 0, 0, 0, 0, 0, 0, 0, 0, 0, 0, 0, 0, 0, 0, 0, 0, 0, 0, 0, 0, 0, 0, 0, 0, 0, 0, 0, 0, 0, 0, 0, 0, 0, 0, 0, 0, 0, 0, 0, 0, 0, 0, 0, 0, 0, 0, 0, 0, 0, 0, 0, 0, 0, 0, 0, 0, 0, 0, 0, 0, 0, 0, 0, 0, 0, 0, 0, 0, 0, 0, 0, 0, 0, 0, 0, 0, 0, 0, 0, 0, 0, 0, 0, 0, 0, 0, 0, 0, 0, 0, 0, 0, 0, 0, 0, 0, 0, 0, 0, 0, 0, 0, 0, 0, 0, 0, 0, 0, 1, 1, 1, 1, 1, 1, 1, 1, 1, 1, 1, 1, 1, 1, 1, 1, 1, 1, 1, 1, 1, 1, 1, 1, 1, 1, 1, 1, 1, 1, 1, 1, 1, 1, 1, 1, 1, 1, 1, 1, 1, 1, 1, 1, 1, 1, 1, 1, 1, 1, 1, 1, 1, 1, 1, 1, 1, 1, 1, 1, 1, 1, 1, 1, 1, 1, 1, 1, 1, 1, 1, 1, 1, 1, 1, 1, 1, 1, 1, 1, 1, 1, 1, 1, 1, 1, 1, 1, 1, 1, 1, 1, 1, 1, 1, 1, 1, 1, 1, 1, 1, 1, 1, 1, 1, 1, 1, 1, 1, 1, 1, 1, 1, 1, 1, 1, 1, 1, 1, 1, 1, 1, 1, 1, 1, 1, 1, 1, 1, 1, 1, 1, 1, 1, 1, 1, 1, 1, 1, 1, 1, 1, 1, 1, 1, 1, 1, 1, 1, 1, 1, 1, 1, 1, 1, 1, 1, 1, 1, 1])
_uv = me_cylinder.uv_layers.new(name='UVMap')
_uv.uv.foreach_set('vector', [0.3347, 0.7906, 0.3347, 0.74, 0.35, 0.74, 0.35, 0.7906, 0.35, 0.7906, 0.35, 0.74, 0.365, 0.7393, 0.365, 0.7899, 0.365, 0.7899, 0.365, 0.7393, 0.3791, 0.7379, 0.3791, 0.7885, 0.3791, 0.7885, 0.3791, 0.7379, 0.3918, 0.7359, 0.3918, 0.7865, 0.3918, 0.7865, 0.3918, 0.7359, 0.4026, 0.7334, 0.4026, 0.784, 0.6786, 0.784, 0.6786, 0.7334, 0.6913, 0.7354, 0.6913, 0.786, 0.6913, 0.786, 0.6913, 0.7354, 0.7054, 0.7368, 0.7054, 0.7874, 0.7054, 0.7874, 0.7054, 0.7368, 0.7204, 0.7375, 0.7204, 0.7881, 0.7204, 0.7881, 0.7204, 0.7375, 0.7357, 0.7375, 0.7357, 0.7881, 0.7357, 0.7881, 0.7357, 0.7375, 0.7507, 0.7368, 0.7507, 0.7874, 0.7507, 0.7874, 0.7507, 0.7368, 0.7649, 0.7354, 0.7649, 0.786, 0.7649, 0.786, 0.7649, 0.7354, 0.7776, 0.7334, 0.7776, 0.784, 0.7776, 0.784, 0.7776, 0.7334, 0.7903, 0.7354, 0.7903, 0.786, 0.7903, 0.786, 0.7903, 0.7354, 0.8044, 0.7368, 0.8044, 0.7874, 0.8044, 0.7874, 0.8044, 0.7368, 0.8194, 0.7375, 0.8194, 0.7881, 0.8194, 0.7881, 0.8194, 0.7375, 0.8347, 0.7375, 0.8347, 0.7881, 0.8347, 0.7881, 0.8347, 0.7375, 0.8497, 0.7368, 0.8497, 0.7874, 0.8497, 0.7874, 0.8497, 0.7368, 0.8639, 0.7354, 0.8639, 0.786, 0.8639, 0.786, 0.8639, 0.7354, 0.8766, 0.7334, 0.8766, 0.784, 0.4026, 0.784, 0.4026, 0.7334, 0.4134, 0.7359, 0.4134, 0.7865, 0.4134, 0.7865, 0.4134, 0.7359, 0.4262, 0.7379, 0.4262, 0.7885, 0.4262, 0.7885, 0.4262, 0.7379, 0.4403, 0.7393, 0.4403, 0.7899, 0.4403, 0.7899, 0.4403, 0.7393, 0.4553, 0.74, 0.4553, 0.7906, 0.4553, 0.7906, 0.4553, 0.74, 0.4706, 0.74, 0.4706, 0.7906, 0.4706, 0.7906, 0.4706, 0.74, 0.4856, 0.7393, 0.4856, 0.7899, 0.4856, 0.7899, 0.4856, 0.7393, 0.4997, 0.7379, 0.4997, 0.7885, 0.4997, 0.7885, 0.4997, 0.7379, 0.5124, 0.7359, 0.5124, 0.7865, 0.5124, 0.7865, 0.5124, 0.7359, 0.5233, 0.7334, 0.5233, 0.784, 0.282, 0.784, 0.282, 0.7334, 0.2928, 0.7359, 0.2928, 0.7865, 0.2928, 0.7865, 0.2928, 0.7359, 0.3055, 0.7379, 0.3055, 0.7885, 0.1138, 0.1658, 0.1108, 0.1808, 8.145e-09, 0.1699, 0.007242, 0.1335, 0.3055, 0.7885, 0.3055, 0.7379, 0.3197, 0.7393, 0.3197, 0.7899, 0.3197, 0.7899, 0.3197, 0.7393, 0.3347, 0.74, 0.3347, 0.7906, 0.6646, 0.8304, 0.6596, 0.8424, 0.6545, 0.8397, 0.6591, 0.8287, 0.8081, 0.6277, 0.8445, 0.6268, 0.8453, 0.6726, 0.8125, 0.6734, 0.2252, 0.1196, 0.2111, 0.1138, 0.2434, 0.007242, 0.2777, 0.02145, 0.2488, 0.238, 0.2573, 0.2252, 0.3554, 0.2777, 0.3348, 0.3086, 0.1281, 0.238, 0.1389, 0.2488, 0.06832, 0.3348, 0.04207, 0.3086, 0.1658, 0.1138, 0.1517, 0.1196, 0.09918, 0.02145, 0.1335, 0.007242, 0.2661, 0.1808, 0.2631, 0.1658, 0.3697, 0.1335, 0.3769, 0.1699, 0.1808, 0.2661, 0.1961, 0.2661, 0.207, 0.3769, 0.1699, 0.3769, 0.1196, 0.1517, 0.1138, 0.1658, 0.007242, 0.1335, 0.02145, 0.09918, 0.238, 0.1281, 0.2252, 0.1196, 0.2777, 0.02145, 0.3086, 0.04207, 0.238, 0.2488, 0.2488, 0.238, 0.3348, 0.3086, 0.3086, 0.3348, 0.1196, 0.2252, 0.1281, 0.238, 0.04207, 0.3086, 0.02145, 0.2777, 0.1808, 0.1108, 0.1658, 0.1138, 0.1335, 0.007242, 0.1699, 1.568e-08, 0.2661, 0.1961, 0.2661, 0.1808, 0.3769, 0.1699, 0.3769, 0.207, 0.1658, 0.2631, 0.1808, 0.2661, 0.1699, 0.3769, 0.1335, 0.3697, 0.1281, 0.1389, 0.1196, 0.1517, 0.02145, 0.09918, 0.04207, 0.06832, 0.2488, 0.1389, 0.238, 0.1281, 0.3086, 0.04207, 0.3348, 0.06832, 0.2252, 0.2573, 0.238, 0.2488, 0.3086, 0.3348, 0.2777, 0.3554, 0.1138, 0.2111, 0.1196, 0.2252, 0.02145, 0.2777, 0.007242, 0.2434, 0.1961, 0.1108, 0.1808, 0.1108, 0.1699, 1.568e-08, 0.207, 1.664e-08, 0.2631, 0.2111, 0.2661, 0.1961, 0.3769, 0.207, 0.3697, 0.2434, 0.1517, 0.2573, 0.1658, 0.2631, 0.1335, 0.3697, 0.09918, 0.3554, 0.1389, 0.1281, 0.1281, 0.1389, 0.04207, 0.06832, 0.06832, 0.04207, 0.2573, 0.1517, 0.2488, 0.1389, 0.3348, 0.06832, 0.3554, 0.09918, 0.2111, 0.2631, 0.2252, 0.2573, 0.2777, 0.3554, 0.2434, 0.3697, 0.1108, 0.1808, 0.1108, 0.1961, 6.953e-09, 0.207, 8.145e-09, 0.1699, 0.1108, 0.1961, 0.1138, 0.2111, 0.007242, 0.2434, 6.953e-09, 0.207, 0.2111, 0.1138, 0.1961, 0.1108, 0.207, 1.664e-08, 0.2434, 0.007242, 0.2573, 0.2252, 0.2631, 0.2111, 0.3697, 0.2434, 0.3554, 0.2777, 0.1389, 0.2488, 0.1517, 0.2573, 0.09918, 0.3554, 0.06832, 0.3348, 0.1517, 0.1196, 0.1389, 0.1281, 0.06832, 0.04207, 0.09918, 0.02145, 0.2631, 0.1658, 0.2573, 0.1517, 0.3554, 0.09918, 0.3697, 0.1335, 0.1961, 0.2661, 0.2111, 0.2631, 0.2434, 0.3697, 0.207, 0.3769, 0.971, 0.2161, 0.9656, 0.2373, 0.9392, 0.2301, 0.9444, 0.2101, 0.01299, 1.0, 0.007475, 0.9693, 0.0525, 0.9594, 0.05747, 0.9871, 0.0008523, 0.8251, 0.003376, 0.7908, 0.0488, 0.7986, 0.04653, 0.8295, 0.7737, 0.6302, 0.8081, 0.6277, 0.8125, 0.6734, 0.7815, 0.6756, 0.4033, 0.695, 0.3769, 0.6895, 0.3903, 0.645, 0.4141, 0.65, 4.13e-09, 0.8616, 0.0008523, 0.8251, 0.04653, 0.8295, 0.04576, 0.8624, 0.7428, 0.6343, 0.7737, 0.6302, 0.7815, 0.6756, 0.7536, 0.6793, 0.4342, 0.6991, 0.4033, 0.695, 0.4141, 0.65, 0.442, 0.6537, 0.7164, 0.6398, 0.7428, 0.6343, 0.7536, 0.6793, 0.7298, 0.6843, 0.4686, 0.7016, 0.4342, 0.6991, 0.442, 0.6537, 0.473, 0.6559, 0.1607, 0.9693, 0.1552, 1.0, 0.1107, 0.9871, 0.1157, 0.9594, 0.505, 0.7025, 0.4686, 0.7016, 0.473, 0.6559, 0.5058, 0.6567, 0.1648, 0.935, 0.1607, 0.9693, 0.1157, 0.9594, 0.1194, 0.9286, 0.5422, 0.7016, 0.505, 0.7025, 0.5058, 0.6567, 0.5393, 0.6559, 0.1673, 0.8987, 0.1648, 0.935, 0.1194, 0.9286, 0.1216, 0.8958, 0.5785, 0.6991, 0.5422, 0.7016, 0.5393, 0.6559, 0.572, 0.6537, 0.1682, 0.8616, 0.1673, 0.8987, 0.1216, 0.8958, 0.1224, 0.8624, 0.6127, 0.695, 0.5785, 0.6991, 0.572, 0.6537, 0.6029, 0.65, 0.1673, 0.8251, 0.1682, 0.8616, 0.1224, 0.8624, 0.1216, 0.8295, 0.6435, 0.6895, 0.6127, 0.695, 0.6029, 0.65, 0.6306, 0.645, 0.1648, 0.7908, 0.1673, 0.8251, 0.1216, 0.8295, 0.1194, 0.7986, 0.9522, 0.6343, 0.983, 0.6398, 0.9701, 0.6843, 0.9424, 0.6793, 0.1607, 0.7598, 0.1648, 0.7908, 0.1194, 0.7986, 0.1157, 0.7707, 0.918, 0.6302, 0.9522, 0.6343, 0.9424, 0.6793, 0.9115, 0.6756, 0.0008523, 0.8987, 4.13e-09, 0.8616, 0.04576, 0.8624, 0.04653, 0.8958, 0.1552, 0.7334, 0.1607, 0.7598, 0.1157, 0.7707, 0.1107, 0.7469, 0.8817, 0.6277, 0.918, 0.6302, 0.9115, 0.6756, 0.8788, 0.6734, 0.003376, 0.935, 0.0008523, 0.8987, 0.04653, 0.8958, 0.0488, 0.9286, 0.007475, 0.7598, 0.01299, 0.7334, 0.05747, 0.7469, 0.0525, 0.7707, 0.8445, 0.6268, 0.8817, 0.6277, 0.8788, 0.6734, 0.8453, 0.6726, 0.007475, 0.9693, 0.003376, 0.935, 0.0488, 0.9286, 0.0525, 0.9594, 0.003376, 0.7908, 0.007475, 0.7598, 0.0525, 0.7707, 0.0488, 0.7986, 0.9537, 0.1325, 0.9518, 0.1604, 0.898, 0.1491, 0.8995, 0.1279, 0.9796, 0.574, 0.9769, 0.6018, 0.9499, 0.5978, 0.9525, 0.5715, 0.9755, 0.1912, 0.971, 0.2161, 0.9444, 0.2101, 0.9486, 0.1866, 0.9809, 0.5445, 0.9796, 0.574, 0.9525, 0.5715, 0.9537, 0.5436, 0.9788, 0.1635, 0.9755, 0.1912, 0.9486, 0.1866, 0.9518, 0.1604, 0.9809, 0.5144, 0.9809, 0.5445, 0.9537, 0.5436, 0.9537, 0.5152, 0.9808, 0.134, 0.9788, 0.1635, 0.9518, 0.1604, 0.9537, 0.1325, 0.9796, 0.4849, 0.9809, 0.5144, 0.9537, 0.5152, 0.9525, 0.4874, 0.9815, 0.1039, 0.9808, 0.134, 0.9537, 0.1325, 0.9543, 0.1041, 0.9769, 0.4571, 0.9796, 0.4849, 0.9525, 0.4874, 0.9499, 0.4611, 0.9808, 0.07436, 0.9815, 0.1039, 0.9543, 0.1041, 0.9537, 0.07622, 0.973, 0.432, 0.9769, 0.4571, 0.9499, 0.4611, 0.9462, 0.4375, 0.9788, 0.0465, 0.9808, 0.07436, 0.9537, 0.07622, 0.9518, 0.04991, 0.9755, 0.4071, 0.971, 0.432, 0.9444, 0.426, 0.9486, 0.4025, 0.9755, 0.02139, 0.9788, 0.0465, 0.9518, 0.04991, 0.9486, 0.0262, 0.9788, 0.3794, 0.9755, 0.4071, 0.9486, 0.4025, 0.9518, 0.3763, 0.6422, 0.4847, 0.6422, 0.5148, 0.615, 0.5139, 0.615, 0.4855, 0.971, -3.222e-09, 0.9755, 0.02139, 0.9486, 0.0262, 0.9444, 0.006004, 0.9808, 0.3499, 0.9788, 0.3794, 0.9518, 0.3763, 0.9537, 0.3484, 0.6408, 0.4551, 0.6422, 0.4847, 0.615, 0.4855, 0.6137, 0.4576, 0.6342, 0.5971, 0.6292, 0.6184, 0.6028, 0.6118, 0.6075, 0.5917, 0.9815, 0.3198, 0.9808, 0.3499, 0.9537, 0.3484, 0.9543, 0.32, 0.6381, 0.4273, 0.6408, 0.4551, 0.6137, 0.4576, 0.6111, 0.4314, 0.6381, 0.5721, 0.6342, 0.5971, 0.6075, 0.5917, 0.6111, 0.5681, 0.9808, 0.2903, 0.9815, 0.3198, 0.9543, 0.32, 0.9537, 0.2921, 0.6342, 0.4023, 0.6381, 0.4273, 0.6111, 0.4314, 0.6075, 0.4077, 0.6408, 0.5443, 0.6381, 0.5721, 0.6111, 0.5681, 0.6137, 0.5418, 0.9788, 0.2624, 0.9808, 0.2903, 0.9537, 0.2921, 0.9518, 0.2658, 0.6292, 0.381, 0.6342, 0.4023, 0.6075, 0.4077, 0.6028, 0.3876, 0.6422, 0.5148, 0.6408, 0.5443, 0.6137, 0.5418, 0.615, 0.5139, 0.9755, 0.2373, 0.9788, 0.2624, 0.9518, 0.2658, 0.9486, 0.2421, 0.9769, 0.6018, 0.973, 0.6268, 0.9462, 0.6214, 0.9499, 0.5978, 0.898, 0.06504, 0.8995, 0.08505, 0.7926, 0.09979, 0.7919, 0.09053, 0.9525, 0.4874, 0.9537, 0.5152, 0.8994, 0.5186, 0.8985, 0.4974, 0.9543, 0.1041, 0.9537, 0.1325, 0.8995, 0.1279, 0.9, 0.1063, 0.9499, 0.4611, 0.9525, 0.4874, 0.8985, 0.4974, 0.8965, 0.4775, 0.9537, 0.07622, 0.9543, 0.1041, 0.9, 0.1063, 0.8995, 0.08505, 0.9462, 0.4375, 0.9499, 0.4611, 0.8965, 0.4775, 0.8937, 0.4595, 0.9518, 0.04991, 0.9537, 0.07622, 0.8995, 0.08505, 0.898, 0.06504, 0.9486, 0.4025, 0.9444, 0.426, 0.8924, 0.4028, 0.8956, 0.3849, 0.9486, 0.0262, 0.9518, 0.04991, 0.898, 0.06504, 0.8956, 0.047, 0.9518, 0.3763, 0.9486, 0.4025, 0.8956, 0.3849, 0.898, 0.365, 0.615, 0.4855, 0.615, 0.5139, 0.5607, 0.5105, 0.5607, 0.4889, 0.9444, 0.006004, 0.9486, 0.0262, 0.8956, 0.047, 0.8924, 0.03164, 0.9537, 0.3484, 0.9518, 0.3763, 0.898, 0.365, 0.8995, 0.3438, 0.6137, 0.4576, 0.615, 0.4855, 0.5607, 0.4889, 0.5597, 0.4677, 0.6075, 0.5917, 0.6028, 0.6118, 0.5514, 0.585, 0.555, 0.5697, 0.9543, 0.32, 0.9537, 0.3484, 0.8995, 0.3438, 0.9, 0.3222, 0.6111, 0.4314, 0.6137, 0.4576, 0.5597, 0.4677, 0.5578, 0.4477, 0.6111, 0.5681, 0.6075, 0.5917, 0.555, 0.5697, 0.5578, 0.5517, 0.9537, 0.2921, 0.9543, 0.32, 0.9, 0.3222, 0.8995, 0.301, 0.6075, 0.4077, 0.6111, 0.4314, 0.5578, 0.4477, 0.555, 0.4298, 0.6137, 0.5418, 0.6111, 0.5681, 0.5578, 0.5517, 0.5597, 0.5317, 0.9518, 0.2658, 0.9537, 0.2921, 0.8995, 0.301, 0.898, 0.2809, 0.6028, 0.3876, 0.6075, 0.4077, 0.555, 0.4298, 0.5514, 0.4145, 0.615, 0.5139, 0.6137, 0.5418, 0.5597, 0.5317, 0.5607, 0.5105, 0.9486, 0.2421, 0.9518, 0.2658, 0.898, 0.2809, 0.8956, 0.2629, 0.9499, 0.5978, 0.9462, 0.6214, 0.8937, 0.5994, 0.8965, 0.5814, 0.9444, 0.2101, 0.9392, 0.2301, 0.8885, 0.2021, 0.8924, 0.1869, 0.9525, 0.5715, 0.9499, 0.5978, 0.8965, 0.5814, 0.8985, 0.5614, 0.9486, 0.1866, 0.9444, 0.2101, 0.8924, 0.1869, 0.8956, 0.169, 0.9537, 0.5436, 0.9525, 0.5715, 0.8985, 0.5614, 0.8994, 0.5402, 0.9518, 0.1604, 0.9486, 0.1866, 0.8956, 0.169, 0.898, 0.1491, 0.9537, 0.5152, 0.9537, 0.5436, 0.8994, 0.5402, 0.8994, 0.5186, 0.451, 0.5321, 0.4493, 0.5392, 0.3769, 0.5172, 0.3776, 0.5141, 0.8956, 0.3849, 0.8924, 0.4028, 0.7893, 0.3628, 0.7908, 0.3545, 0.8956, 0.047, 0.898, 0.06504, 0.7919, 0.09053, 0.7908, 0.08218, 0.898, 0.365, 0.8956, 0.3849, 0.7908, 0.3545, 0.7919, 0.3453, 0.5607, 0.4889, 0.5607, 0.5105, 0.4536, 0.5047, 0.4536, 0.4947, 0.8924, 0.03164, 0.8956, 0.047, 0.7908, 0.08218, 0.7893, 0.07507, 0.8995, 0.3438, 0.898, 0.365, 0.7919, 0.3453, 0.7926, 0.3355, 0.5597, 0.4677, 0.5607, 0.4889, 0.4536, 0.4947, 0.4531, 0.4849, 0.555, 0.5697, 0.5514, 0.585, 0.4493, 0.5392, 0.451, 0.5321, 0.9, 0.3222, 0.8995, 0.3438, 0.7926, 0.3355, 0.7928, 0.3255, 0.5578, 0.4477, 0.5597, 0.4677, 0.4531, 0.4849, 0.4522, 0.4757, 0.5578, 0.5517, 0.555, 0.5697, 0.451, 0.5321, 0.4522, 0.5238, 0.8995, 0.301, 0.9, 0.3222, 0.7928, 0.3255, 0.7926, 0.3157, 0.555, 0.4298, 0.5578, 0.4477, 0.4522, 0.4757, 0.451, 0.4673, 0.5597, 0.5317, 0.5578, 0.5517, 0.4522, 0.5238, 0.4531, 0.5145, 0.898, 0.2809, 0.8995, 0.301, 0.7926, 0.3157, 0.7919, 0.3064, 0.5514, 0.4145, 0.555, 0.4298, 0.451, 0.4673, 0.4493, 0.4603, 0.5607, 0.5105, 0.5597, 0.5317, 0.4531, 0.5145, 0.4536, 0.5047, 0.8956, 0.2629, 0.898, 0.2809, 0.7919, 0.3064, 0.7908, 0.2981, 0.8965, 0.5814, 0.8937, 0.5994, 0.7897, 0.5618, 0.791, 0.5535, 0.8924, 0.1869, 0.8885, 0.2021, 0.7875, 0.154, 0.7893, 0.1469, 0.8985, 0.5614, 0.8965, 0.5814, 0.791, 0.5535, 0.7919, 0.5443, 0.8956, 0.169, 0.8924, 0.1869, 0.7893, 0.1469, 0.7908, 0.1386, 0.8994, 0.5402, 0.8985, 0.5614, 0.7919, 0.5443, 0.7924, 0.5344, 0.898, 0.1491, 0.8956, 0.169, 0.7908, 0.1386, 0.7919, 0.1294, 0.8994, 0.5186, 0.8994, 0.5402, 0.7924, 0.5344, 0.7924, 0.5244, 0.8995, 0.1279, 0.898, 0.1491, 0.7919, 0.1294, 0.7926, 0.1196, 0.8985, 0.4974, 0.8994, 0.5186, 0.7924, 0.5244, 0.7919, 0.5146, 0.9, 0.1063, 0.8995, 0.1279, 0.7926, 0.1196, 0.7928, 0.1096, 0.8965, 0.4775, 0.8985, 0.4974, 0.7919, 0.5146, 0.791, 0.5054, 0.8995, 0.08505, 0.9, 0.1063, 0.7928, 0.1096, 0.7926, 0.09979, 0.8937, 0.4595, 0.8965, 0.4775, 0.791, 0.5054, 0.7897, 0.4971, 0.8969, 0.7786, 0.8926, 0.7777, 0.8885, 0.776, 0.8848, 0.7735, 0.8816, 0.7704, 0.8792, 0.7667, 0.8775, 0.7626, 0.8766, 0.7582, 0.8766, 0.7538, 0.8775, 0.7494, 0.8792, 0.7453, 0.8816, 0.7416, 0.8848, 0.7385, 0.8885, 0.736, 0.8926, 0.7343, 0.8969, 0.7334, 0.9014, 0.7334, 0.9057, 0.7343, 0.9098, 0.736, 0.9135, 0.7385, 0.9167, 0.7416, 0.9192, 0.7453, 0.9209, 0.7494, 0.9217, 0.7538, 0.9217, 0.7582, 0.9209, 0.7626, 0.9192, 0.7667, 0.9167, 0.7704, 0.9135, 0.7735, 0.9098, 0.776, 0.9057, 0.7777, 0.9014, 0.7786, 0.7928, 0.3255, 0.7926, 0.3355, 0.7178, 0.331, 0.718, 0.3266, 0.4522, 0.4757, 0.4531, 0.4849, 0.3786, 0.4931, 0.3782, 0.489, 0.4522, 0.5238, 0.451, 0.5321, 0.3776, 0.5141, 0.3782, 0.5104, 0.7926, 0.3157, 0.7928, 0.3255, 0.718, 0.3266, 0.7178, 0.3222, 0.451, 0.4673, 0.4522, 0.4757, 0.3782, 0.489, 0.3776, 0.4853, 0.4531, 0.5145, 0.4522, 0.5238, 0.3782, 0.5104, 0.3786, 0.5063, 0.7919, 0.3064, 0.7926, 0.3157, 0.7178, 0.3222, 0.7175, 0.3181, 0.4493, 0.4603, 0.451, 0.4673, 0.3776, 0.4853, 0.3769, 0.4822, 0.4536, 0.5047, 0.4531, 0.5145, 0.3786, 0.5063, 0.3788, 0.5019, 0.7908, 0.2981, 0.7919, 0.3064, 0.7175, 0.3181, 0.7171, 0.3144, 0.791, 0.5535, 0.7897, 0.5618, 0.7164, 0.5438, 0.717, 0.5401, 0.7893, 0.291, 0.7908, 0.2981, 0.7171, 0.3144, 0.7164, 0.3112, 0.7919, 0.5443, 0.791, 0.5535, 0.717, 0.5401, 0.7174, 0.536, 0.7908, 0.1386, 0.7893, 0.1469, 0.7164, 0.1273, 0.7171, 0.1236, 0.7924, 0.5344, 0.7919, 0.5443, 0.7174, 0.536, 0.7176, 0.5317, 0.7919, 0.1294, 0.7908, 0.1386, 0.7171, 0.1236, 0.7175, 0.1195, 0.7924, 0.5244, 0.7924, 0.5344, 0.7176, 0.5317, 0.7176, 0.5272, 0.7926, 0.1196, 0.7919, 0.1294, 0.7175, 0.1195, 0.7178, 0.1151, 0.7919, 0.5146, 0.7924, 0.5244, 0.7176, 0.5272, 0.7174, 0.5229, 0.7928, 0.1096, 0.7926, 0.1196, 0.7178, 0.1151, 0.718, 0.1107, 0.791, 0.5054, 0.7919, 0.5146, 0.7174, 0.5229, 0.717, 0.5187, 0.7926, 0.09979, 0.7928, 0.1096, 0.718, 0.1107, 0.7178, 0.1063, 0.7897, 0.4971, 0.791, 0.5054, 0.717, 0.5187, 0.7164, 0.515, 0.7919, 0.09053, 0.7926, 0.09979, 0.7178, 0.1063, 0.7175, 0.1022, 0.7908, 0.3545, 0.7893, 0.3628, 0.7164, 0.3432, 0.7171, 0.3395, 0.7908, 0.08218, 0.7919, 0.09053, 0.7175, 0.1022, 0.7171, 0.09849, 0.7919, 0.3453, 0.7908, 0.3545, 0.7171, 0.3395, 0.7175, 0.3354, 0.4536, 0.4947, 0.4536, 0.5047, 0.3788, 0.5019, 0.3788, 0.4975, 0.7893, 0.07507, 0.7908, 0.08218, 0.7171, 0.09849, 0.7164, 0.09533, 0.7926, 0.3355, 0.7919, 0.3453, 0.7175, 0.3354, 0.7178, 0.331, 0.4531, 0.4849, 0.4536, 0.4947, 0.3788, 0.4975, 0.3786, 0.4931, 0.442, 0.6537, 0.4141, 0.65, 0.4189, 0.6231, 0.4454, 0.6266, 0.4492, 0.05107, 0.428, 0.07235, 0.4148, 0.06154, 0.4384, 0.0379, 0.7536, 0.6793, 0.7815, 0.6756, 0.7849, 0.7027, 0.7584, 0.7062, 0.1624, 0.3939, 0.1312, 0.4001, 0.1263, 0.3837, 0.1607, 0.3769, 0.04576, 0.8624, 0.04653, 0.8295, 0.07369, 0.8314, 0.07296, 0.8626, 0.03532, 0.4788, 0.02316, 0.5081, 0.006851, 0.5032, 0.02029, 0.4707, 0.4141, 0.65, 0.3903, 0.645, 0.3964, 0.6184, 0.4189, 0.6231, 0.6653, 0.07235, 0.644, 0.05107, 0.6549, 0.0379, 0.6785, 0.06154, 0.7815, 0.6756, 0.8125, 0.6734, 0.8144, 0.7005, 0.7849, 0.7027, 0.5912, 0.3167, 0.619, 0.3051, 0.6271, 0.3202, 0.5962, 0.333, 0.04653, 0.8295, 0.0488, 0.7986, 0.07585, 0.802, 0.07369, 0.8314, 0.1019, 0.6981, 0.1312, 0.7103, 0.1263, 0.7266, 0.09382, 0.7131, 0.05747, 0.9871, 0.0525, 0.9594, 0.07936, 0.9547, 0.08408, 0.9811, 0.3396, 0.571, 0.3396, 0.5393, 0.3565, 0.5376, 0.3565, 0.5727, 0.8125, 0.6734, 0.8453, 0.6726, 0.8455, 0.6998, 0.8144, 0.7005, 0.6936, 0.2143, 0.6994, 0.1848, 0.7164, 0.1865, 0.7099, 0.2193, 0.0488, 0.7986, 0.0525, 0.7707, 0.07936, 0.7755, 0.07585, 0.802, 0.428, 0.07235, 0.4112, 0.09738, 0.3962, 0.08934, 0.4148, 0.06154, 0.0525, 0.9594, 0.0488, 0.9286, 0.07585, 0.9255, 0.07936, 0.9547, 0.428, 0.2671, 0.4492, 0.2884, 0.4384, 0.3016, 0.4148, 0.278, 0.8453, 0.6726, 0.8788, 0.6734, 0.8773, 0.7005, 0.8455, 0.6998, 0.2547, 0.6981, 0.2811, 0.6805, 0.2919, 0.6936, 0.2627, 0.7131, 0.0525, 0.7707, 0.05747, 0.7469, 0.08408, 0.7529, 0.07936, 0.7755, 0.05297, 0.4523, 0.03532, 0.4788, 0.02029, 0.4707, 0.0398, 0.4415, 0.0488, 0.9286, 0.04653, 0.8958, 0.07369, 0.8943, 0.07585, 0.9255, 0.2547, 0.4122, 0.2253, 0.4001, 0.2303, 0.3837, 0.2627, 0.3972, 0.8788, 0.6734, 0.9115, 0.6756, 0.9084, 0.7027, 0.8773, 0.7005, 0.3997, 0.2143, 0.4112, 0.2421, 0.3962, 0.2502, 0.3834, 0.2193, 0.1107, 0.7469, 0.1157, 0.7707, 0.0888, 0.7755, 0.08408, 0.7529, 0.619, 0.3051, 0.644, 0.2884, 0.6549, 0.3016, 0.6271, 0.3202, 0.04653, 0.8958, 0.04576, 0.8624, 0.07296, 0.8626, 0.07369, 0.8943, 0.5912, 0.02283, 0.5617, 0.01696, 0.5634, 1.125e-08, 0.5962, 0.006523, 0.9115, 0.6756, 0.9424, 0.6793, 0.9377, 0.7062, 0.9084, 0.7027, 0.1942, 0.3939, 0.1624, 0.3939, 0.1607, 0.3769, 0.1958, 0.3769, 0.1157, 0.7707, 0.1194, 0.7986, 0.09231, 0.802, 0.0888, 0.7755, 0.3334, 0.6022, 0.3396, 0.571, 0.3565, 0.5727, 0.3497, 0.6072, 0.9424, 0.6793, 0.9701, 0.6843, 0.964, 0.7109, 0.9377, 0.7062, 0.03532, 0.6316, 0.05297, 0.658, 0.0398, 0.6688, 0.02029, 0.6396, 0.1194, 0.7986, 0.1216, 0.8295, 0.09447, 0.8314, 0.09231, 0.802, 0.644, 0.05107, 0.619, 0.03435, 0.6271, 0.01932, 0.6549, 0.0379, 0.6306, 0.645, 0.6029, 0.65, 0.5982, 0.6231, 0.6245, 0.6184, 0.4112, 0.09738, 0.3997, 0.1252, 0.3834, 0.1202, 0.3962, 0.08934, 0.1216, 0.8295, 0.1224, 0.8624, 0.0952, 0.8626, 0.09447, 0.8314, 0.4492, 0.2884, 0.4743, 0.3051, 0.4662, 0.3202, 0.4384, 0.3016, 0.6029, 0.65, 0.572, 0.6537, 0.5689, 0.6266, 0.5982, 0.6231, 0.07544, 0.6805, 0.1019, 0.6981, 0.09382, 0.7131, 0.06463, 0.6936, 0.1224, 0.8624, 0.1216, 0.8958, 0.09447, 0.8943, 0.0952, 0.8626, 0.07544, 0.4299, 0.05297, 0.4523, 0.0398, 0.4415, 0.06463, 0.4167, 0.572, 0.6537, 0.5393, 0.6559, 0.5378, 0.6288, 0.5689, 0.6266, 0.2811, 0.4299, 0.2547, 0.4122, 0.2627, 0.3972, 0.2919, 0.4167, 0.1216, 0.8958, 0.1194, 0.9286, 0.09231, 0.9255, 0.09447, 0.8943, 0.6994, 0.1848, 0.6994, 0.1547, 0.7164, 0.153, 0.7164, 0.1865, 0.5393, 0.6559, 0.5058, 0.6567, 0.506, 0.6295, 0.5378, 0.6288, 0.6994, 0.1547, 0.6936, 0.1252, 0.7099, 0.1202, 0.7164, 0.153, 0.1194, 0.9286, 0.1157, 0.9594, 0.0888, 0.9547, 0.09231, 0.9255, 0.5617, 0.01696, 0.5316, 0.01696, 0.5299, 1.238e-08, 0.5634, 1.125e-08, 0.5058, 0.6567, 0.473, 0.6559, 0.4749, 0.6288, 0.506, 0.6295, 0.2253, 0.7103, 0.2547, 0.6981, 0.2627, 0.7131, 0.2303, 0.7266, 0.1157, 0.9594, 0.1107, 0.9871, 0.08408, 0.9811, 0.0888, 0.9547, 0.1942, 0.7165, 0.2253, 0.7103, 0.2303, 0.7266, 0.1958, 0.7334, 0.473, 0.6559, 0.442, 0.6537, 0.4454, 0.6266, 0.4749, 0.6288, 0.02316, 0.6022, 0.03532, 0.6316, 0.02029, 0.6396, 0.006851, 0.6072, 0.7298, 0.6843, 0.7536, 0.6793, 0.7584, 0.7062, 0.7359, 0.7109, 0.4112, 0.2421, 0.428, 0.2671, 0.4148, 0.278, 0.3962, 0.2502, 0.2773, 0.9315, 0.2727, 0.9607, 0.246, 0.9553, 0.2503, 0.9275, 0.2, 0.7584, 0.2039, 0.7877, 0.1768, 0.7911, 0.1731, 0.7632, 0.5329, 0.3395, 0.5674, 0.3411, 0.5649, 0.3682, 0.5321, 0.3667, 0.3769, 0.3546, 0.4017, 0.3488, 0.4072, 0.3755, 0.3835, 0.381, 0.2039, 0.7877, 0.2063, 0.8202, 0.1791, 0.822, 0.1768, 0.7911, 0.5674, 0.3411, 0.5998, 0.3442, 0.5958, 0.3712, 0.5649, 0.3682, 0.4017, 0.3488, 0.4309, 0.3442, 0.435, 0.3712, 0.4072, 0.3755, 0.2063, 0.8202, 0.2071, 0.8546, 0.1799, 0.8549, 0.1791, 0.822, 0.5998, 0.3442, 0.629, 0.3488, 0.6236, 0.3755, 0.5958, 0.3712, 0.4309, 0.3442, 0.4634, 0.3411, 0.4658, 0.3682, 0.435, 0.3712, 0.2071, 0.8546, 0.2063, 0.8898, 0.1791, 0.8883, 0.1799, 0.8549, 0.629, 0.3488, 0.6538, 0.3546, 0.6472, 0.381, 0.6236, 0.3755, 0.4634, 0.3411, 0.4978, 0.3395, 0.4986, 0.3667, 0.4658, 0.3682, 0.2063, 0.8898, 0.2039, 0.9241, 0.1768, 0.921, 0.1791, 0.8883, 0.2337, 0.7334, 0.2389, 0.7584, 0.212, 0.7632, 0.2071, 0.7394, 0.4978, 0.3395, 0.5329, 0.3395, 0.5321, 0.3667, 0.4986, 0.3667, 0.2039, 0.9241, 0.2, 0.9565, 0.1731, 0.9519, 0.1768, 0.921, 0.2389, 0.7584, 0.2428, 0.7877, 0.2157, 0.7911, 0.212, 0.7632, 0.2, 0.9565, 0.1948, 0.9856, 0.1682, 0.9796, 0.1731, 0.9519, 0.2428, 0.7877, 0.2452, 0.8202, 0.218, 0.822, 0.2157, 0.7911, 0.2727, 0.7334, 0.2773, 0.7626, 0.2503, 0.7667, 0.246, 0.7389, 0.2452, 0.8202, 0.246, 0.8546, 0.2188, 0.8549, 0.218, 0.822, 0.2773, 0.7626, 0.2804, 0.7951, 0.2533, 0.7975, 0.2503, 0.7667, 0.246, 0.8546, 0.2452, 0.8898, 0.218, 0.8883, 0.2188, 0.8549, 0.2804, 0.7951, 0.282, 0.8295, 0.2548, 0.8303, 0.2533, 0.7975, 0.2452, 0.8898, 0.2428, 0.9241, 0.2157, 0.921, 0.218, 0.8883, 0.282, 0.8295, 0.282, 0.8646, 0.2548, 0.8638, 0.2548, 0.8303, 0.2428, 0.9241, 0.2389, 0.9565, 0.212, 0.9519, 0.2157, 0.921, 0.282, 0.8646, 0.2804, 0.8991, 0.2533, 0.8966, 0.2548, 0.8638, 0.2389, 0.9565, 0.2337, 0.9856, 0.2071, 0.9796, 0.212, 0.9519, 0.2804, 0.8991, 0.2773, 0.9315, 0.2503, 0.9275, 0.2533, 0.8966, 0.1948, 0.7334, 0.2, 0.7584, 0.1731, 0.7632, 0.1682, 0.7394, 0.3939, 0.1848, 0.3997, 0.2143, 0.3834, 0.2193, 0.3769, 0.1865, 0.3396, 0.5393, 0.3334, 0.5081, 0.3497, 0.5032, 0.3565, 0.5376, 0.2811, 0.6805, 0.3036, 0.658, 0.3167, 0.6688, 0.2919, 0.6936, 0.5617, 0.3225, 0.5912, 0.3167, 0.5962, 0.333, 0.5634, 0.3395, 0.682, 0.2421, 0.6936, 0.2143, 0.7099, 0.2193, 0.6971, 0.2502, 0.02316, 0.5081, 0.01696, 0.5393, -1.292e-08, 0.5376, 0.006851, 0.5032, 0.1312, 0.7103, 0.1624, 0.7165, 0.1607, 0.7334, 0.1263, 0.7266, 0.4743, 0.03435, 0.4492, 0.05107, 0.4384, 0.0379, 0.4662, 0.01932, 0.682, 0.09738, 0.6653, 0.07235, 0.6785, 0.06154, 0.6971, 0.08934, 0.3334, 0.5081, 0.3212, 0.4788, 0.3362, 0.4707, 0.3497, 0.5032, 0.1312, 0.4001, 0.1019, 0.4122, 0.09382, 0.3972, 0.1263, 0.3837, 0.5316, 0.3225, 0.5617, 0.3225, 0.5634, 0.3395, 0.5299, 0.3395, 0.3939, 0.1547, 0.3939, 0.1848, 0.3769, 0.1865, 0.3769, 0.153, 0.01696, 0.5393, 0.01696, 0.571, -9.55e-09, 0.5727, -1.292e-08, 0.5376, 0.3036, 0.658, 0.3212, 0.6316, 0.3362, 0.6396, 0.3167, 0.6688, 0.5021, 0.02283, 0.4743, 0.03435, 0.4662, 0.01932, 0.4971, 0.006523, 0.6653, 0.2671, 0.682, 0.2421, 0.6971, 0.2502, 0.6785, 0.278, 0.3212, 0.4788, 0.3036, 0.4523, 0.3167, 0.4415, 0.3362, 0.4707, 0.1624, 0.7165, 0.1942, 0.7165, 0.1958, 0.7334, 0.1607, 0.7334, 0.5021, 0.3167, 0.5316, 0.3225, 0.5299, 0.3395, 0.4971, 0.333, 0.6936, 0.1252, 0.682, 0.09738, 0.6971, 0.08934, 0.7099, 0.1202, 0.01696, 0.571, 0.02316, 0.6022, 0.006851, 0.6072, -9.55e-09, 0.5727, 0.1019, 0.4122, 0.07544, 0.4299, 0.06463, 0.4167, 0.09382, 0.3972, 0.05297, 0.658, 0.07544, 0.6805, 0.06463, 0.6936, 0.0398, 0.6688, 0.5316, 0.01696, 0.5021, 0.02283, 0.4971, 0.006523, 0.5299, 1.238e-08, 0.3997, 0.1252, 0.3939, 0.1547, 0.3769, 0.153, 0.3834, 0.1202, 0.619, 0.03435, 0.5912, 0.02283, 0.5962, 0.006523, 0.6271, 0.01932, 0.3036, 0.4523, 0.2811, 0.4299, 0.2919, 0.4167, 0.3167, 0.4415, 0.3212, 0.6316, 0.3334, 0.6022, 0.3497, 0.6072, 0.3362, 0.6396, 0.2253, 0.4001, 0.1942, 0.3939, 0.1958, 0.3769, 0.2303, 0.3837, 0.4743, 0.3051, 0.5021, 0.3167, 0.4971, 0.333, 0.4662, 0.3202, 0.644, 0.2884, 0.6653, 0.2671, 0.6785, 0.278, 0.6549, 0.3016, 0.3197, 0.8911, 0.3197, 0.8405, 0.3347, 0.8412, 0.3347, 0.8918, 0.3197, 0.8405, 0.3197, 0.7899, 0.3347, 0.7906, 0.3347, 0.8412, 0.3055, 0.8897, 0.3055, 0.8391, 0.3197, 0.8405, 0.3197, 0.8911, 0.3055, 0.8391, 0.3055, 0.7885, 0.3197, 0.7899, 0.3197, 0.8405, 0.2928, 0.8877, 0.2928, 0.8371, 0.3055, 0.8391, 0.3055, 0.8897, 0.2928, 0.8371, 0.2928, 0.7865, 0.3055, 0.7885, 0.3055, 0.8391, 0.282, 0.8852, 0.282, 0.8346, 0.2928, 0.8371, 0.2928, 0.8877, 0.282, 0.8346, 0.282, 0.784, 0.2928, 0.7865, 0.2928, 0.8371, 0.5124, 0.8877, 0.5124, 0.8371, 0.5233, 0.8346, 0.5233, 0.8852, 0.5124, 0.8371, 0.5124, 0.7865, 0.5233, 0.784, 0.5233, 0.8346, 0.4997, 0.8897, 0.4997, 0.8391, 0.5124, 0.8371, 0.5124, 0.8877, 0.4997, 0.8391, 0.4997, 0.7885, 0.5124, 0.7865, 0.5124, 0.8371, 0.4856, 0.8911, 0.4856, 0.8405, 0.4997, 0.8391, 0.4997, 0.8897, 0.4856, 0.8405, 0.4856, 0.7899, 0.4997, 0.7885, 0.4997, 0.8391, 0.4706, 0.8918, 0.4706, 0.8412, 0.4856, 0.8405, 0.4856, 0.8911, 0.4706, 0.8412, 0.4706, 0.7906, 0.4856, 0.7899, 0.4856, 0.8405, 0.4553, 0.8918, 0.4553, 0.8412, 0.4706, 0.8412, 0.4706, 0.8918, 0.4553, 0.8412, 0.4553, 0.7906, 0.4706, 0.7906, 0.4706, 0.8412, 0.4403, 0.8911, 0.4403, 0.8405, 0.4553, 0.8412, 0.4553, 0.8918, 0.4403, 0.8405, 0.4403, 0.7899, 0.4553, 0.7906, 0.4553, 0.8412, 0.4262, 0.8897, 0.4262, 0.8391, 0.4403, 0.8405, 0.4403, 0.8911, 0.4262, 0.8391, 0.4262, 0.7885, 0.4403, 0.7899, 0.4403, 0.8405, 0.4134, 0.8877, 0.4134, 0.8371, 0.4262, 0.8391, 0.4262, 0.8897, 0.4134, 0.8371, 0.4134, 0.7865, 0.4262, 0.7885, 0.4262, 0.8391, 0.4026, 0.8852, 0.4026, 0.8346, 0.4134, 0.8371, 0.4134, 0.8877, 0.4026, 0.8346, 0.4026, 0.784, 0.4134, 0.7865, 0.4134, 0.8371, 0.8639, 0.8872, 0.8639, 0.8366, 0.8766, 0.8346, 0.8766, 0.8852, 0.8639, 0.8366, 0.8639, 0.786, 0.8766, 0.784, 0.8766, 0.8346, 0.8497, 0.8885, 0.8497, 0.8379, 0.8639, 0.8366, 0.8639, 0.8872, 0.8497, 0.8379, 0.8497, 0.7874, 0.8639, 0.786, 0.8639, 0.8366, 0.8347, 0.8892, 0.8347, 0.8386, 0.8497, 0.8379, 0.8497, 0.8885, 0.8347, 0.8386, 0.8347, 0.7881, 0.8497, 0.7874, 0.8497, 0.8379, 0.8194, 0.8892, 0.8194, 0.8386, 0.8347, 0.8386, 0.8347, 0.8892, 0.8194, 0.8386, 0.8194, 0.7881, 0.8347, 0.7881, 0.8347, 0.8386, 0.8044, 0.8885, 0.8044, 0.8379, 0.8194, 0.8386, 0.8194, 0.8892, 0.8044, 0.8379, 0.8044, 0.7874, 0.8194, 0.7881, 0.8194, 0.8386, 0.7903, 0.8872, 0.7903, 0.8366, 0.8044, 0.8379, 0.8044, 0.8885, 0.7903, 0.8366, 0.7903, 0.786, 0.8044, 0.7874, 0.8044, 0.8379, 0.7776, 0.8852, 0.7776, 0.8346, 0.7903, 0.8366, 0.7903, 0.8872, 0.7776, 0.8346, 0.7776, 0.784, 0.7903, 0.786, 0.7903, 0.8366, 0.7649, 0.8872, 0.7649, 0.8366, 0.7776, 0.8346, 0.7776, 0.8852, 0.7649, 0.8366, 0.7649, 0.786, 0.7776, 0.784, 0.7776, 0.8346, 0.7507, 0.8885, 0.7507, 0.8379, 0.7649, 0.8366, 0.7649, 0.8872, 0.7507, 0.8379, 0.7507, 0.7874, 0.7649, 0.786, 0.7649, 0.8366, 0.7357, 0.8892, 0.7357, 0.8386, 0.7507, 0.8379, 0.7507, 0.8885, 0.7357, 0.8386, 0.7357, 0.7881, 0.7507, 0.7874, 0.7507, 0.8379, 0.7204, 0.8892, 0.7204, 0.8386, 0.7357, 0.8386, 0.7357, 0.8892, 0.7204, 0.8386, 0.7204, 0.7881, 0.7357, 0.7881, 0.7357, 0.8386, 0.7054, 0.8885, 0.7054, 0.8379, 0.7204, 0.8386, 0.7204, 0.8892, 0.7054, 0.8379, 0.7054, 0.7874, 0.7204, 0.7881, 0.7204, 0.8386, 0.6913, 0.8872, 0.6913, 0.8366, 0.7054, 0.8379, 0.7054, 0.8885, 0.6913, 0.8366, 0.6913, 0.786, 0.7054, 0.7874, 0.7054, 0.8379, 0.6786, 0.8852, 0.6786, 0.8346, 0.6913, 0.8366, 0.6913, 0.8872, 0.6786, 0.8346, 0.6786, 0.784, 0.6913, 0.786, 0.6913, 0.8366, 0.3918, 0.8877, 0.3918, 0.8371, 0.4026, 0.8346, 0.4026, 0.8852, 0.3918, 0.8371, 0.3918, 0.7865, 0.4026, 0.784, 0.4026, 0.8346, 0.3791, 0.8897, 0.3791, 0.8391, 0.3918, 0.8371, 0.3918, 0.8877, 0.3791, 0.8391, 0.3791, 0.7885, 0.3918, 0.7865, 0.3918, 0.8371, 0.365, 0.8911, 0.365, 0.8405, 0.3791, 0.8391, 0.3791, 0.8897, 0.365, 0.8405, 0.365, 0.7899, 0.3791, 0.7885, 0.3791, 0.8391, 0.35, 0.8918, 0.35, 0.8412, 0.365, 0.8405, 0.365, 0.8911, 0.35, 0.8412, 0.35, 0.7906, 0.365, 0.7899, 0.365, 0.8405, 0.3347, 0.8918, 0.3347, 0.8412, 0.35, 0.8412, 0.35, 0.8918, 0.3347, 0.8412, 0.3347, 0.7906, 0.35, 0.7906, 0.35, 0.8412, 0.6614, 0.817, 0.6591, 0.8287, 0.6545, 0.8397, 0.6479, 0.8496, 0.6395, 0.8581, 0.6296, 0.8647, 0.6186, 0.8693, 0.6069, 0.8716, 0.595, 0.8716, 0.5833, 0.8693, 0.5723, 0.8647, 0.5624, 0.8581, 0.5539, 0.8496, 0.5473, 0.8397, 0.5427, 0.8287, 0.5404, 0.817, 0.5404, 0.8051, 0.5427, 0.7934, 0.5473, 0.7824, 0.5539, 0.7725, 0.5624, 0.7641, 0.5723, 0.7575, 0.5833, 0.7529, 0.595, 0.7506, 0.6069, 0.7506, 0.6186, 0.7529, 0.6296, 0.7575, 0.6395, 0.7641, 0.6479, 0.7725, 0.6545, 0.7824, 0.6591, 0.7934, 0.6614, 0.8051, 0.5696, 0.8698, 0.5587, 0.8625, 0.5624, 0.8581, 0.5723, 0.8647, 0.5495, 0.7689, 0.5587, 0.7596, 0.5624, 0.7641, 0.5539, 0.7725, 0.6524, 0.7689, 0.6596, 0.7797, 0.6545, 0.7824, 0.6479, 0.7725, 0.6202, 0.8748, 0.6074, 0.8773, 0.6069, 0.8716, 0.6186, 0.8693, 0.5347, 0.8176, 0.5347, 0.8046, 0.5404, 0.8051, 0.5404, 0.817, 0.6074, 0.7449, 0.6202, 0.7474, 0.6186, 0.7529, 0.6069, 0.7506, 0.6596, 0.8424, 0.6524, 0.8533, 0.6479, 0.8496, 0.6545, 0.8397, 0.5587, 0.8625, 0.5495, 0.8533, 0.5539, 0.8496, 0.5624, 0.8581, 0.5587, 0.7596, 0.5696, 0.7524, 0.5723, 0.7575, 0.5624, 0.7641, 0.6596, 0.7797, 0.6646, 0.7918, 0.6591, 0.7934, 0.6545, 0.7824, 0.6074, 0.8773, 0.5944, 0.8773, 0.595, 0.8716, 0.6069, 0.8716, 0.5347, 0.8046, 0.5372, 0.7918, 0.5427, 0.7934, 0.5404, 0.8051, 0.6202, 0.7474, 0.6323, 0.7524, 0.6296, 0.7575, 0.6186, 0.7529, 0.6524, 0.8533, 0.6431, 0.8625, 0.6395, 0.8581, 0.6479, 0.8496, 0.5495, 0.8533, 0.5422, 0.8424, 0.5473, 0.8397, 0.5539, 0.8496, 0.5696, 0.7524, 0.5816, 0.7474, 0.5833, 0.7529, 0.5723, 0.7575, 0.6646, 0.7918, 0.6671, 0.8046, 0.6614, 0.8051, 0.6591, 0.7934, 0.5944, 0.8773, 0.5816, 0.8748, 0.5833, 0.8693, 0.595, 0.8716, 0.5372, 0.7918, 0.5422, 0.7797, 0.5473, 0.7824, 0.5427, 0.7934, 0.6323, 0.7524, 0.6431, 0.7596, 0.6395, 0.7641, 0.6296, 0.7575, 0.6431, 0.8625, 0.6323, 0.8698, 0.6296, 0.8647, 0.6395, 0.8581, 0.5422, 0.8424, 0.5372, 0.8304, 0.5427, 0.8287, 0.5473, 0.8397, 0.5816, 0.7474, 0.5944, 0.7449, 0.595, 0.7506, 0.5833, 0.7529, 0.6671, 0.8176, 0.6646, 0.8304, 0.6591, 0.8287, 0.6614, 0.817, 0.6671, 0.8046, 0.6671, 0.8176, 0.6614, 0.817, 0.6614, 0.8051, 0.5816, 0.8748, 0.5696, 0.8698, 0.5723, 0.8647, 0.5833, 0.8693, 0.5422, 0.7797, 0.5495, 0.7689, 0.5539, 0.7725, 0.5473, 0.7824, 0.6431, 0.7596, 0.6524, 0.7689, 0.6479, 0.7725, 0.6395, 0.7641, 0.6323, 0.8698, 0.6202, 0.8748, 0.6186, 0.8693, 0.6296, 0.8647, 0.5372, 0.8304, 0.5347, 0.8176, 0.5404, 0.817, 0.5427, 0.8287, 0.5944, 0.7449, 0.6074, 0.7449, 0.6069, 0.7506, 0.595, 0.7506, 0.5933, 0.7334, 0.6086, 0.7334, 0.608, 0.7391, 0.5938, 0.7391, 0.5938, 0.7391, 0.608, 0.7391, 0.6074, 0.7449, 0.5944, 0.7449, 0.5263, 0.8337, 0.5233, 0.8187, 0.529, 0.8182, 0.5317, 0.8321, 0.5317, 0.8321, 0.529, 0.8182, 0.5347, 0.8176, 0.5372, 0.8304, 0.6377, 0.8799, 0.6236, 0.8858, 0.6219, 0.8803, 0.635, 0.8748, 0.635, 0.8748, 0.6219, 0.8803, 0.6202, 0.8748, 0.6323, 0.8698, 0.6504, 0.7508, 0.6612, 0.7616, 0.6568, 0.7652, 0.6468, 0.7552, 0.6468, 0.7552, 0.6568, 0.7652, 0.6524, 0.7689, 0.6431, 0.7596, 0.5321, 0.7743, 0.5406, 0.7616, 0.545, 0.7652, 0.5372, 0.777, 0.5372, 0.777, 0.545, 0.7652, 0.5495, 0.7689, 0.5422, 0.7797, 0.5783, 0.8858, 0.5641, 0.8799, 0.5668, 0.8748, 0.5799, 0.8803, 0.5799, 0.8803, 0.5668, 0.8748, 0.5696, 0.8698, 0.5816, 0.8748, 0.6786, 0.8034, 0.6786, 0.8187, 0.6729, 0.8182, 0.6729, 0.804, 0.6729, 0.804, 0.6729, 0.8182, 0.6671, 0.8176, 0.6671, 0.8046, 0.6786, 0.8187, 0.6756, 0.8337, 0.6701, 0.8321, 0.6729, 0.8182, 0.6729, 0.8182, 0.6701, 0.8321, 0.6646, 0.8304, 0.6671, 0.8176, 0.5783, 0.7364, 0.5933, 0.7334, 0.5938, 0.7391, 0.5799, 0.7419, 0.5799, 0.7419, 0.5938, 0.7391, 0.5944, 0.7449, 0.5816, 0.7474, 0.5321, 0.8479, 0.5263, 0.8337, 0.5317, 0.8321, 0.5372, 0.8452, 0.5372, 0.8452, 0.5317, 0.8321, 0.5372, 0.8304, 0.5422, 0.8424, 0.6504, 0.8714, 0.6377, 0.8799, 0.635, 0.8748, 0.6468, 0.867, 0.6468, 0.867, 0.635, 0.8748, 0.6323, 0.8698, 0.6431, 0.8625, 0.6377, 0.7423, 0.6504, 0.7508, 0.6468, 0.7552, 0.635, 0.7473, 0.635, 0.7473, 0.6468, 0.7552, 0.6431, 0.7596, 0.6323, 0.7524, 0.5263, 0.7884, 0.5321, 0.7743, 0.5372, 0.777, 0.5317, 0.7901, 0.5317, 0.7901, 0.5372, 0.777, 0.5422, 0.7797, 0.5372, 0.7918, 0.5933, 0.8887, 0.5783, 0.8858, 0.5799, 0.8803, 0.5938, 0.883, 0.5938, 0.883, 0.5799, 0.8803, 0.5816, 0.8748, 0.5944, 0.8773, 0.6756, 0.7884, 0.6786, 0.8034, 0.6729, 0.804, 0.6701, 0.7901, 0.6701, 0.7901, 0.6729, 0.804, 0.6671, 0.8046, 0.6646, 0.7918, 0.5641, 0.7423, 0.5783, 0.7364, 0.5799, 0.7419, 0.5668, 0.7473, 0.5668, 0.7473, 0.5799, 0.7419, 0.5816, 0.7474, 0.5696, 0.7524, 0.5406, 0.8606, 0.5321, 0.8479, 0.5372, 0.8452, 0.545, 0.8569, 0.545, 0.8569, 0.5372, 0.8452, 0.5422, 0.8424, 0.5495, 0.8533, 0.6612, 0.8606, 0.6504, 0.8714, 0.6468, 0.867, 0.6568, 0.8569, 0.6568, 0.8569, 0.6468, 0.867, 0.6431, 0.8625, 0.6524, 0.8533, 0.6236, 0.7364, 0.6377, 0.7423, 0.635, 0.7473, 0.6219, 0.7419, 0.6219, 0.7419, 0.635, 0.7473, 0.6323, 0.7524, 0.6202, 0.7474, 0.5233, 0.8034, 0.5263, 0.7884, 0.5317, 0.7901, 0.529, 0.804, 0.529, 0.804, 0.5317, 0.7901, 0.5372, 0.7918, 0.5347, 0.8046, 0.6086, 0.8887, 0.5933, 0.8887, 0.5938, 0.883, 0.608, 0.883, 0.608, 0.883, 0.5938, 0.883, 0.5944, 0.8773, 0.6074, 0.8773, 0.6697, 0.7743, 0.6756, 0.7884, 0.6701, 0.7901, 0.6647, 0.777, 0.6647, 0.777, 0.6701, 0.7901, 0.6646, 0.7918, 0.6596, 0.7797, 0.5514, 0.7508, 0.5641, 0.7423, 0.5668, 0.7473, 0.5551, 0.7552, 0.5551, 0.7552, 0.5668, 0.7473, 0.5696, 0.7524, 0.5587, 0.7596, 0.5514, 0.8714, 0.5406, 0.8606, 0.545, 0.8569, 0.5551, 0.867, 0.5551, 0.867, 0.545, 0.8569, 0.5495, 0.8533, 0.5587, 0.8625, 0.6697, 0.8479, 0.6612, 0.8606, 0.6568, 0.8569, 0.6647, 0.8452, 0.6647, 0.8452, 0.6568, 0.8569, 0.6524, 0.8533, 0.6596, 0.8424, 0.6086, 0.7334, 0.6236, 0.7364, 0.6219, 0.7419, 0.608, 0.7391, 0.608, 0.7391, 0.6219, 0.7419, 0.6202, 0.7474, 0.6074, 0.7449, 0.5233, 0.8187, 0.5233, 0.8034, 0.529, 0.804, 0.529, 0.8182, 0.529, 0.8182, 0.529, 0.804, 0.5347, 0.8046, 0.5347, 0.8176, 0.6236, 0.8858, 0.6086, 0.8887, 0.608, 0.883, 0.6219, 0.8803, 0.6219, 0.8803, 0.608, 0.883, 0.6074, 0.8773, 0.6202, 0.8748, 0.6612, 0.7616, 0.6697, 0.7743, 0.6647, 0.777, 0.6568, 0.7652, 0.6568, 0.7652, 0.6647, 0.777, 0.6596, 0.7797, 0.6524, 0.7689, 0.5406, 0.7616, 0.5514, 0.7508, 0.5551, 0.7552, 0.545, 0.7652, 0.545, 0.7652, 0.5551, 0.7552, 0.5587, 0.7596, 0.5495, 0.7689, 0.5641, 0.8799, 0.5514, 0.8714, 0.5551, 0.867, 0.5668, 0.8748, 0.5668, 0.8748, 0.5551, 0.867, 0.5587, 0.8625, 0.5696, 0.8698, 0.6756, 0.8337, 0.6697, 0.8479, 0.6647, 0.8452, 0.6701, 0.8321, 0.6701, 0.8321, 0.6647, 0.8452, 0.6596, 0.8424, 0.6646, 0.8304])
me_cylinder.materials.append(mat_tree)
me_cylinder.materials.append(mat_branch)
me_cylinder.update()

# ---- objects
ob_light = bpy.data.objects.new('Light', light_light)
ob_camera = bpy.data.objects.new('Camera', cam_camera)
ob_cylinder = bpy.data.objects.new('Cylinder', me_cylinder)

# ---- transforms, parenting, visibility, modifiers, constraints
ob_light.location = (4.076, 1.005, 5.904)
ob_light.rotation_euler = (0.6503, 0.05522, 1.866)
ob_light.lock_rotations_4d = False
ob_light.empty_display_type = 'ARROWS'
ob_light.color = (0.0, 0.0, 0.0, 0.0)
ob_light.lineart.crease_threshold = 0.0
ob_camera.location = (7.359, -6.926, 4.958)
ob_camera.rotation_euler = (1.109, 0.0, 0.8149)
ob_camera.lock_rotations_4d = False
ob_camera.empty_display_type = 'ARROWS'
ob_camera.color = (0.0, 0.0, 0.0, 0.0)
ob_camera.display_type = 'WIRE'
ob_camera.lineart.crease_threshold = 0.0
ob_cylinder.location = (0.0, 0.0, 0.0)
_m = ob_cylinder.modifiers.new('Subdivision', 'SUBSURF')

# ---- collection membership
col_collection.objects.link(ob_light)
col_collection.objects.link(ob_camera)
col_collection.objects.link(ob_cylinder)

# ---- scene / render settings (as saved in the file)
scene.camera = ob_camera
scene.frame_start = 1; scene.frame_end = 250; scene.frame_set(1)
scene.render.engine = 'CYCLES'
scene.cycles.sampling_pattern = 'TABULATED_SOBOL'
bpy.context.view_layer.update()
